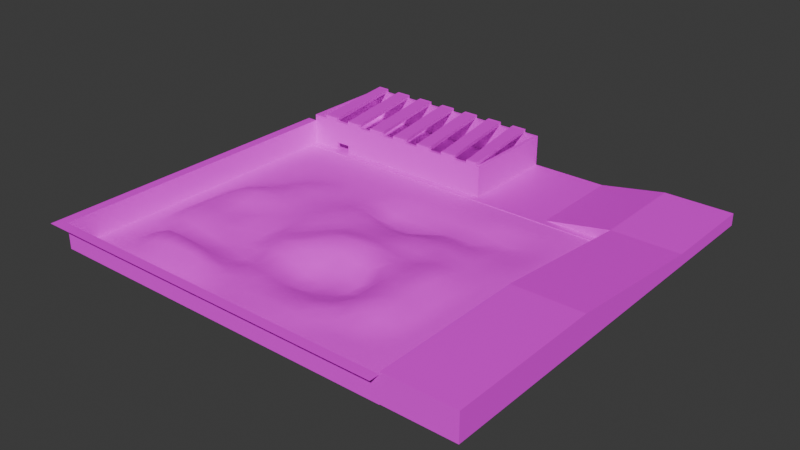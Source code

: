 # Source: test.blend  (saved by Blender 4.0.36; exported with 4.5.12 LTS)
import bpy
from mathutils import Matrix  # noqa: F401  (used for matrix-valued properties, if any)

bpy.ops.wm.read_factory_settings(use_empty=True)
scene = bpy.context.scene
scene.name = 'Scene'

# ---- collections
col_collection = bpy.data.collections.new('Collection'); scene.collection.children.link(col_collection)

# ---- images (referenced by path relative to the original .blend; pixels are not part of the script)
import os
ASSET_DIR = os.environ.get("B2B_ASSET_DIR", "")  # directory of the original .blend (textures are referenced by path, not embedded)
HERE = os.path.dirname(os.path.abspath(__file__))  # packed textures are extracted next to this script under _unpacked/

def load_image(name, relpath, width, height, colorspace="sRGB"):
    """Load a texture the original file referenced (path relative to the .blend, or extracted next to this script)."""
    p = next((c for c in (os.path.join(HERE, relpath), os.path.join(ASSET_DIR, relpath)) if relpath and os.path.exists(c)), "")
    if p:
        img = bpy.data.images.load(p, check_existing=True)
        img.name = name
    else:  # same state as the original file: an image datablock whose file is absent (Cycles renders it pink)
        img = bpy.data.images.new(name, width, height)
        img.source = "FILE"
        img.filepath = "//" + (relpath or name)
    img.colorspace_settings.name = colorspace
    return img
img_grass_1_basecolor_1k_png = load_image('grass_1_basecolor-1K.png', 'grass_1_basecolor-1K.png', 1024, 1024, 'sRGB')
img_bricks074_1k_png_color_png = load_image('Bricks074_1K-PNG_Color.png', 'Bricks074_1K-PNG_Color.png', 1024, 1024, 'sRGB')
img_concrete020_1k_png_color_png = load_image('Concrete020_1K-PNG_Color.png', 'Concrete020_1K-PNG_Color.png', 1024, 1024, 'sRGB')

# ---- materials (node trees are filled in below, after node groups)
mat_grass = bpy.data.materials.new('grass')
mat_grass.use_transparent_shadow = False
mat_brick = bpy.data.materials.new('brick')
mat_brick.use_transparent_shadow = False
mat_concrete = bpy.data.materials.new('concrete')
mat_concrete.use_transparent_shadow = False

# ---- material node trees
mat_grass.use_nodes = True; mat_grass.node_tree.nodes.clear()
_N = mat_grass.node_tree.nodes; _L = mat_grass.node_tree.links
n0 = _N.new('ShaderNodeOutputMaterial'); n0.name = 'Material Output'; n0.location = (300, 300)
n1 = _N.new('ShaderNodeTexImage'); n1.name = 'Image Texture'; n1.location = (-267, 281)
n1.image = img_grass_1_basecolor_1k_png
n2 = _N.new('ShaderNodeBsdfPrincipled'); n2.name = 'Principled BSDF'; n2.location = (10, 300)
n2.inputs[2].default_value = 1.0
n2.inputs[3].default_value = 1.45
_L.new(n2.outputs[0], n0.inputs[0])
_L.new(n1.outputs[0], n2.inputs[0])
n0.is_active_output = True
mat_brick.use_nodes = True; mat_brick.node_tree.nodes.clear()
_N = mat_brick.node_tree.nodes; _L = mat_brick.node_tree.links
n0 = _N.new('ShaderNodeBsdfPrincipled'); n0.name = 'Principled BSDF'; n0.location = (10, 300)
n0.inputs[2].default_value = 1.0
n0.inputs[3].default_value = 1.45
n1 = _N.new('ShaderNodeOutputMaterial'); n1.name = 'Material Output'; n1.location = (300, 300)
n2 = _N.new('ShaderNodeTexImage'); n2.name = 'Image Texture'; n2.location = (-280, 251)
n2.image = img_bricks074_1k_png_color_png
_L.new(n0.outputs[0], n1.inputs[0])
_L.new(n2.outputs[0], n0.inputs[0])
n1.is_active_output = True
mat_concrete.use_nodes = True; mat_concrete.node_tree.nodes.clear()
_N = mat_concrete.node_tree.nodes; _L = mat_concrete.node_tree.links
n0 = _N.new('ShaderNodeBsdfPrincipled'); n0.name = 'Principled BSDF'; n0.location = (10, 300)
n0.inputs[3].default_value = 1.45
n1 = _N.new('ShaderNodeOutputMaterial'); n1.name = 'Material Output'; n1.location = (300, 300)
n2 = _N.new('ShaderNodeTexImage'); n2.name = 'Image Texture.001'; n2.location = (-264, 211)
n2.image = img_concrete020_1k_png_color_png
_L.new(n0.outputs[0], n1.inputs[0])
_L.new(n2.outputs[0], n0.inputs[0])
n1.is_active_output = True

# ---- world
world_world = bpy.data.worlds.new('World'); scene.world = world_world
world_world.use_nodes = True; world_world.node_tree.nodes.clear()
_N = world_world.node_tree.nodes; _L = world_world.node_tree.links
n0 = _N.new('ShaderNodeOutputWorld'); n0.name = 'World Output'; n0.location = (300, 300)
n1 = _N.new('ShaderNodeBackground'); n1.name = 'Background'; n1.location = (10, 300)
n1.inputs[0].default_value = (0.05088, 0.05088, 0.05088, 1.0)
_L.new(n1.outputs[0], n0.inputs[0])
n0.is_active_output = True
world_world.color = (0.05088, 0.05088, 0.05088)
world_world.use_sun_shadow = False
world_world.sun_shadow_jitter_overblur = 0.0

# ---- meshes
me_plane = bpy.data.meshes.new('Plane')
me_plane.from_pydata([(-4.545, 45.45, 0.0), (-13.64, 36.36, 0.0), (-13.64, 27.27, 0.0), (-13.66, 18.24, 1.128), (-13.74, 9.219, 2.864), (-13.76, -0.08492, 2.247), (-13.75, -9.055, 2.226), (-13.73, -18.21, 1.979), (-13.57, -27.41, 4.38), (-13.64, -36.36, 0.4963), (-13.64, -45.45, 0.0), (-13.64, 45.45, 0.0), (-22.73, 36.36, 0.0), (-22.73, 27.27, 0.0), (-22.73, 18.18, 0.0), (-22.78, 9.106, 0.6586), (-22.85, -0.06769, 1.877), (-22.95, -9.024, 2.32), (-22.9, -18.23, 1.512), (-22.73, -27.27, 0.1024), (-22.73, -36.36, 0.0), (-22.73, 45.45, 0.0), (-31.82, 36.36, 0.0), (-31.82, -18.18, 0.0), (-31.82, -27.27, 0.0), (-31.82, 45.45, 0.0), (-31.82, -4.545, 0.0), (-31.82, 4.545, 0.0), (-31.82, 13.64, 0.0), (-31.82, 22.73, 0.0), (-31.82, 40.91, 0.0), (-22.73, -40.91, 0.0), (-22.73, -31.82, 0.1889), (-22.77, -22.75, 0.3717), (-22.99, -13.63, 2.276), (-22.87, -4.531, 2.163), (-22.83, 4.511, 1.468), (-22.74, 13.64, 0.1075), (-22.73, 22.73, 0.0), (-22.73, 31.82, 0.0), (-22.73, 40.91, 0.0), (-13.64, -40.91, 0.0), (-13.6, -31.9, 3.361), (-13.65, -22.76, 0.8124), (-13.76, -13.64, 2.796), (-13.73, -4.553, 1.805), (-13.77, 4.527, 3.536), (-13.69, 13.78, 1.719), (-13.64, 22.74, 0.3156), (-13.64, 31.82, 0.0), (-13.64, 40.91, 0.0), (-4.545, -40.91, 0.01477), (-4.539, -31.82, 4.279), (-4.545, -22.73, 0.1056), (-4.575, -13.64, 0.6322), (-4.607, -4.524, 1.141), (-4.572, 4.559, 0.7607), (-4.559, 13.66, 1.042), (-4.564, 22.75, 1.472), (-4.545, 31.82, 0.001091), (-4.545, 40.91, 0.0), (4.545, -40.91, 0.0), (4.543, -31.81, 3.39), (4.559, -22.65, -0.5526), (4.682, -13.46, -1.398), (4.55, -4.519, 0.5974), (4.471, 4.607, 1.826), (4.519, 13.67, 1.175), (4.545, 22.73, 0.05574), (4.545, 31.82, 0.0), (4.545, 40.91, 0.0), (13.64, -40.91, 0.0), (13.64, -31.82, 0.06071), (13.66, -22.76, 1.045), (13.63, -13.63, 1.13), (13.64, -4.545, 2.206), (13.64, 4.546, 0.9791), (13.56, 13.73, 1.952), (13.6, 22.71, -0.1118), (13.64, 31.82, 0.0), (13.64, 40.91, 0.0), (22.73, -40.91, 0.0), (22.73, -31.82, 0.4317), (22.73, -22.74, -0.2619), (22.56, -13.18, -2.501), (22.71, -4.454, 1.893), (22.73, 4.545, 2.535), (22.73, 13.64, 0.9835), (22.72, 22.53, -2.889), (22.73, 31.82, -0.6486), (22.73, 40.91, 0.0), (31.82, -40.91, 0.0), (31.82, -31.82, 1.019), (31.85, -22.75, -0.175), (31.98, -13.23, -2.33), (31.73, -4.086, 0.5032), (31.82, 13.64, 1.33), (32.04, 22.57, -2.684), (31.89, 31.91, -1.084), (-4.545, -36.36, 0.508), (-4.532, -27.28, 4.235), (-4.555, -18.18, 0.3088), (-4.563, -9.092, 0.5115), (-4.634, 0.03634, 1.169), (-4.551, 9.097, 1.201), (-4.567, 18.21, 1.431), (-4.551, 27.28, 0.4679), (-4.545, 36.36, 0.0), (4.545, 45.45, 0.0), (4.544, -36.36, 0.8125), (4.544, -27.25, 1.671), (4.627, -17.8, -1.825), (4.587, -9.098, -0.09706), (4.52, 0.02559, 1.24), (4.48, 9.155, 1.237), (4.531, 18.2, 0.7829), (4.545, 27.27, 0.0), (4.545, 36.36, 0.0), (13.64, 45.45, 0.0), (13.64, -36.36, 0.02502), (13.64, -27.27, 0.2161), (13.63, -18.18, 0.01709), (13.64, -9.091, 2.681), (13.64, -9.537e-07, 1.824), (13.61, 9.128, 1.359), (13.57, 18.28, 1.458), (13.63, 27.26, -0.2136), (13.64, 36.36, 0.0), (22.73, 45.45, 0.0), (22.73, -45.45, 0.0), (22.73, -36.36, 0.0), (22.73, -27.27, 0.9561), (22.69, -18.16, -1.989), (22.61, -8.663, -0.8765), (22.75, -0.0952, 3.814), (22.73, 9.091, 1.486), (22.72, 18.07, -1.044), (22.73, 27.25, -2.409), (22.73, 36.36, 0.0), (31.82, -45.45, 0.0), (31.82, -36.36, 0.0), (31.82, -27.27, 0.7994), (31.96, -18.2, -2.071), (31.94, -0.2082, 3.56), (32.09, 27.38, -2.307), (31.82, 36.36, -0.00303), (-27.27, -40.91, 0.0), (-27.27, -31.82, 0.0), (-27.27, -22.73, 0.0), (-27.29, -13.64, 0.129), (-27.28, -4.545, 0.05455), (-27.28, 4.545, 0.04744), (-27.27, 13.64, 0.0), (-27.27, 22.73, 0.0), (-27.27, 31.82, 0.0), (-27.27, 40.91, 0.0), (-18.18, -40.91, 0.0), (-18.17, -31.86, 1.757), (-18.26, -22.77, 0.8615), (-18.57, -13.63, 3.596), (-18.42, -4.539, 3.557), (-18.39, 4.472, 3.787), (-18.21, 13.69, 0.6058), (-18.18, 22.73, 0.0), (-18.18, 31.82, 0.0), (-18.18, 40.91, 0.0), (-9.091, -40.91, 0.01492), (-9.073, -31.85, 3.931), (-9.087, -22.73, 0.4454), (-9.116, -13.64, 1.91), (-9.12, -4.537, 1.192), (-9.114, 4.562, 1.547), (-9.136, 13.75, 1.757), (-9.111, 22.76, 1.331), (-9.091, 31.82, 0.0), (-9.091, 40.91, 0.0), (-9.537e-07, -40.91, 0.0), (0.008414, -31.81, 4.476), (0.0001202, -22.73, 0.009159), (0.1414, -13.54, -0.9099), (0.00722, -4.428, -1.019), (-0.05013, 4.583, 0.5244), (-0.01364, 13.65, 1.112), (-0.005846, 22.73, 0.5516), (4.768e-07, 31.82, 0.0), (9.537e-07, 40.91, 0.0), (9.091, -40.91, 0.0), (9.086, -31.82, 1.198), (9.099, -22.72, 0.01707), (9.106, -13.54, 0.8605), (9.091, -4.545, 1.769), (9.063, 4.573, 1.242), (9.026, 13.71, 1.471), (9.084, 22.74, 0.2492), (9.091, 31.82, 0.0), (9.091, 40.91, 0.0), (18.18, -40.91, 0.0), (18.18, -31.82, 0.08335), (18.18, -22.73, 0.6809), (18.13, -13.57, -0.3973), (18.18, -4.549, 2.778), (18.18, 4.545, 2.031), (18.16, 13.66, 1.288), (18.08, 22.5, -2.65), (18.18, 31.82, -0.09341), (18.18, 40.91, 0.0), (27.27, -40.91, 0.0), (27.27, -31.82, 0.7992), (27.3, -22.77, -0.2801), (27.34, -13.21, -2.839), (27.31, -4.188, 1.712), (27.28, 4.539, 2.824), (27.27, 13.64, 0.9676), (27.38, 22.5, -3.15), (27.32, 31.89, -1.051), (27.27, 40.91, 0.0), (27.27, 36.36, -0.0004182), (27.33, 27.25, -2.2), (27.32, 18.07, -0.7998), (27.27, 9.091, 1.362), (27.35, -0.202, 4.046), (27.32, -8.512, -1.461), (27.35, -18.2, -3.025), (27.27, -27.27, 0.7028), (27.27, -36.36, 0.0), (27.27, -45.45, 0.0), (18.18, 36.36, 0.0), (18.14, 27.19, -2.163), (18.14, 18.16, 0.3493), (18.18, 9.091, 1.191), (18.18, -0.01167, 2.903), (18.18, -9.069, 1.727), (18.14, -18.19, -0.6346), (18.18, -27.27, 1.07), (18.18, -36.36, 0.0), (18.18, -45.45, 0.0), (9.091, 36.36, 0.0), (9.091, 27.27, 0.0), (9.052, 18.23, 1.261), (9.022, 9.168, 1.894), (9.091, -9.537e-07, 0.8842), (9.091, -9.091, 1.96), (9.096, -17.96, -1.398), (9.088, -27.27, 0.3206), (9.089, -36.37, 0.4936), (7.153e-07, 36.36, 0.0), (-0.001844, 27.27, 0.1927), (-0.007677, 18.19, 0.579), (-0.02186, 9.11, 0.9881), (-0.03535, 0.08347, -0.09795), (0.09374, -9.089, -1.013), (0.01093, -18.14, 0.07805), (0.01398, -27.25, 3.419), (3.049e-06, -36.36, 0.597), (-9.537e-07, -45.45, 0.0), (-9.091, 36.36, 0.0), (-9.094, 27.28, 0.2255), (-9.131, 18.26, 2.017), (-9.128, 9.177, 2.014), (-9.117, 0.001903, 0.5382), (-9.104, -9.092, 1.515), (-9.099, -18.18, 1.195), (-9.055, -27.33, 4.527), (-9.091, -36.36, 0.8386), (-18.18, 36.36, 0.0), (-18.18, 27.27, 0.0), (-18.18, 18.19, 0.07724), (-18.3, 9.148, 2.259), (-18.41, -0.1309, 3.698), (-18.52, -8.998, 3.531), (-18.46, -18.25, 2.509), (-18.16, -27.37, 2.364), (-18.18, -36.36, 0.1751), (-27.27, 36.36, 0.0), (-27.27, 27.27, 0.0), (-27.27, 18.18, 0.0), (-27.28, 9.093, 0.03403), (-27.27, -0.001952, 0.03576), (-27.28, -9.087, 0.1113), (-27.28, -18.18, 0.05387), (-27.27, -27.27, 0.0), (-27.27, -36.36, 0.0), (27.27, 45.45, 0.0), (18.18, 45.45, 0.0), (9.091, 45.45, 0.0), (9.537e-07, 45.45, 0.0), (-9.091, 45.45, 0.0), (-18.18, 45.45, 0.0), (-27.27, 45.45, 0.0), (-31.82, 27.27, 0.0), (-31.82, 18.18, 0.0), (-31.82, 9.091, 0.0), (-31.82, -9.537e-07, 0.0), (-31.82, -9.091, 0.0), (-31.82, -36.36, 0.0), (-31.82, -40.91, 0.0), (-31.82, -31.82, 0.0), (-31.82, -22.73, 0.0), (-31.82, -13.64, 0.0), (-31.82, 31.82, 0.0), (-22.73, -45.45, 0.0), (-4.545, -45.45, 0.0), (4.545, -45.45, 0.0), (13.64, -45.45, 0.0), (9.091, -45.45, 0.0), (-9.091, -45.45, 0.0), (-18.18, -45.45, 0.0), (-27.27, -45.45, 0.0), (-31.82, -45.45, 0.0), (59.09, 45.45, 0.0), (50.0, 36.36, -0.4517), (49.97, 27.24, -1.639), (50.0, 18.18, 0.11), (50.0, 9.088, 2.174), (50.07, -0.05834, 3.636), (50.18, -9.197, 3.028), (50.19, -18.24, 3.164), (50.01, -27.28, 0.1097), (50.0, -36.36, 0.0), (50.0, -45.45, 0.0), (50.0, 45.45, 0.0), (40.91, 36.36, 0.0), (40.9, 27.13, -2.071), (40.91, 18.18, 1.08), (40.91, 9.091, 1.306), (40.9, -0.2813, 2.636), (40.65, -9.014, -0.2616), (41.02, -18.18, -0.7786), (40.91, -27.27, 1.479), (40.91, -36.36, 0.0), (40.91, 45.45, 0.0), (31.83, 4.524, 2.803), (31.82, 40.91, 0.0), (40.91, -40.91, 0.0), (40.91, -31.82, 0.1872), (40.91, -22.74, 1.088), (41.07, -13.55, -1.227), (40.46, -4.844, 2.393), (40.91, 4.516, 1.175), (40.91, 13.64, 1.826), (40.89, 22.61, -0.1221), (40.9, 31.79, -0.7326), (40.91, 40.91, 0.0), (50.0, -40.91, 0.0), (50.0, -31.82, 0.0), (50.2, -22.8, 2.304), (50.04, -13.7, 2.463), (50.14, -4.604, 3.557), (49.98, 4.488, 3.111), (50.0, 13.64, 1.324), (49.97, 22.7, -0.584), (50.0, 31.82, -1.789), (50.0, 40.91, 0.0), (59.09, -40.91, 0.0), (59.09, -31.82, 0.0), (59.09, -22.73, 0.0), (59.1, -13.64, 0.1204), (59.11, -4.551, 0.107), (59.09, 4.545, 0.01603), (59.09, 13.64, 0.0), (59.09, 22.73, -1.181), (59.09, 31.82, -1.201), (59.09, 40.91, 0.0), (68.18, -40.91, 0.0), (68.18, -31.82, 0.0), (68.18, -22.73, 0.0), (68.18, -13.64, 0.0), (68.18, -4.545, 0.0), (68.18, 4.545, 0.0), (68.18, 13.64, 0.0), (68.18, 22.73, 0.0), (68.18, 31.82, 0.0), (68.18, 40.91, 0.0), (59.09, -36.36, 0.0), (59.09, -27.27, 0.0), (59.09, -18.18, 0.02815), (59.11, -9.1, 0.1417), (59.09, -0.0003628, 0.03146), (59.09, 9.091, 0.0), (59.09, 18.18, -0.3345), (59.09, 27.27, -1.604), (59.09, 36.36, -0.05147), (68.18, 45.45, 0.0), (68.18, -36.36, 0.0), (68.18, -27.27, 0.0), (68.18, -18.18, 0.0), (68.18, -9.091, 0.0), (68.18, -9.537e-07, 0.0), (68.18, 9.091, 0.0), (68.18, 18.18, 0.0), (68.18, 27.27, 0.0), (68.18, 36.36, 0.0), (36.36, -40.91, 0.0), (36.36, -31.82, 0.8563), (36.37, -22.73, -0.09087), (36.48, -13.33, -2.442), (36.05, -4.321, 0.2284), (36.37, 4.54, 1.722), (36.36, 13.64, 2.081), (36.52, 22.69, -0.5514), (36.39, 31.84, -0.9577), (36.36, 40.91, 0.0), (45.45, -40.91, 0.0), (45.45, -31.82, 0.0), (45.47, -22.77, 1.515), (45.17, -13.67, 3.115), (45.2, -4.628, 2.328), (45.35, 4.47, 1.716), (45.45, 13.64, 2.164), (45.38, 22.63, -0.9293), (45.44, 31.79, -0.8075), (45.45, 40.91, 0.0), (54.55, -40.91, 0.0), (54.55, -31.82, 0.0), (54.63, -22.76, 1.444), (54.76, -13.73, 3.107), (54.84, -4.657, 3.108), (54.58, 4.521, 1.948), (54.55, 13.64, 0.003781), (54.55, 22.73, -0.4715), (54.55, 31.82, -2.081), (54.55, 40.91, 0.0), (63.64, -40.91, 0.0), (63.64, -31.82, 0.0), (63.64, -22.73, 0.0), (63.64, -13.64, 0.0), (63.64, -4.545, 0.0), (63.64, 4.545, 0.0), (63.64, 13.64, 0.0), (63.64, 22.73, -0.1069), (63.64, 31.82, -0.06097), (63.64, 40.91, 0.0), (72.73, -40.91, 0.0), (72.73, -31.82, 0.0), (72.73, -22.73, 0.0), (72.73, -13.64, 0.0), (72.73, -4.545, 0.0), (72.73, 4.545, 0.0), (72.73, 13.64, 0.0), (72.73, 22.73, 0.0), (72.73, 31.82, 0.0), (72.73, 40.91, 0.0), (72.73, 36.36, 0.0), (72.73, 27.27, 0.0), (72.73, 18.18, 0.0), (72.73, 9.091, 0.0), (72.73, -9.537e-07, 0.0), (72.73, -9.091, 0.0), (72.73, -18.18, 0.0), (72.73, -27.27, 0.0), (72.73, -36.36, 0.0), (63.64, 36.36, 0.0), (63.64, 27.27, -0.2646), (63.64, 18.18, 0.0), (63.64, 9.091, 0.0), (63.64, -9.537e-07, 0.0), (63.64, -9.091, 0.0), (63.64, -18.18, 0.0), (63.64, -27.27, 0.0), (63.64, -36.36, 0.0), (63.64, -45.45, 0.0), (54.55, 36.36, -0.3036), (54.54, 27.27, -1.38), (54.55, 18.18, -0.2036), (54.55, 9.091, 0.5286), (54.74, -0.0597, 2.927), (54.87, -9.264, 3.037), (54.66, -18.21, 2.748), (54.55, -27.27, 0.02396), (54.55, -36.36, 0.0), (45.45, 36.36, -0.08108), (45.38, 27.16, -2.199), (45.45, 18.18, 1.274), (45.45, 9.087, 1.206), (45.31, -0.06004, 2.033), (45.12, -9.159, 3.132), (45.46, -18.24, 2.302), (45.45, -27.27, 0.233), (45.45, -36.36, 0.0), (36.36, 36.36, -0.0001682), (36.6, 27.28, -2.336), (36.36, 18.18, 0.5578), (36.36, 9.091, 1.646), (36.47, -0.2072, 3.345), (36.28, -8.536, -2.348), (36.48, -18.21, -1.022), (36.36, -27.27, 1.25), (36.36, -36.36, 0.0), (63.64, 45.45, 0.0), (31.86, 18.12, 0.005597), (31.82, 9.091, 2.015), (31.89, -8.47, -1.372), (40.91, -45.45, 0.0), (59.09, -45.45, 0.0), (68.18, -45.45, 0.0), (72.73, -45.45, 0.0), (54.55, -45.45, 0.0), (45.45, -45.45, 0.0), (36.36, -45.45, 0.0), (72.73, 45.45, 0.0), (54.55, 45.45, 0.0), (45.45, 45.45, 0.0), (36.36, 45.45, 0.0), (31.82, 45.45, 0.0)], [], [(76, 201, 229, 124), (201, 86, 135, 229), (132, 222, 209, 84), (83, 208, 222, 132), (75, 200, 230, 123), (79, 204, 226, 127), (204, 89, 138, 226), (126, 227, 204, 79), (78, 203, 227, 126), (203, 88, 137, 227), (125, 228, 203, 78), (77, 202, 228, 125), (202, 87, 136, 228), (124, 229, 202, 77), (127, 226, 205, 80), (209, 94, 491, 221), (84, 209, 221, 133), (133, 221, 210, 85), (210, 95, 143, 220), (85, 210, 220, 134), (134, 220, 211, 86), (211, 331, 490, 219), (86, 211, 219, 135), (135, 219, 212, 87), (307, 300, 31, 146), (281, 20, 32, 147), (280, 19, 33, 148), (279, 18, 34, 149), (278, 17, 35, 150), (277, 16, 36, 151), (276, 15, 37, 152), (275, 14, 38, 153), (274, 13, 39, 154), (273, 12, 40, 155), (306, 10, 41, 156), (272, 9, 42, 157), (271, 8, 43, 158), (270, 7, 44, 159), (269, 6, 45, 160), (268, 5, 46, 161), (267, 4, 47, 162), (266, 3, 48, 163), (265, 2, 49, 164), (264, 1, 50, 165), (305, 301, 51, 166), (263, 99, 52, 167), (262, 100, 53, 168), (261, 101, 54, 169), (260, 102, 55, 170), (259, 103, 56, 171), (258, 104, 57, 172), (257, 105, 58, 173), (256, 106, 59, 174), (255, 107, 60, 175), (254, 302, 61, 176), (253, 109, 62, 177), (252, 110, 63, 178), (251, 111, 64, 179), (250, 112, 65, 180), (249, 113, 66, 181), (248, 114, 67, 182), (247, 115, 68, 183), (246, 116, 69, 184), (245, 117, 70, 185), (304, 303, 71, 186), (244, 119, 72, 187), (243, 120, 73, 188), (242, 121, 74, 189), (241, 122, 75, 190), (240, 123, 76, 191), (239, 124, 77, 192), (238, 125, 78, 193), (237, 126, 79, 194), (236, 127, 80, 195), (235, 129, 81, 196), (234, 130, 82, 197), (233, 131, 83, 198), (232, 132, 84, 199), (231, 133, 85, 200), (230, 134, 86, 201), (229, 135, 87, 202), (228, 136, 88, 203), (227, 137, 89, 204), (226, 138, 90, 205), (225, 139, 91, 206), (224, 140, 92, 207), (223, 141, 93, 208), (222, 142, 94, 209), (221, 491, 95, 210), (220, 143, 331, 211), (219, 490, 96, 212), (218, 489, 97, 213), (217, 144, 98, 214), (216, 145, 332, 215), (212, 96, 489, 218), (87, 212, 218, 136), (136, 218, 213, 88), (213, 97, 144, 217), (88, 213, 217, 137), (137, 217, 214, 89), (214, 98, 145, 216), (89, 214, 216, 138), (138, 216, 215, 90), (123, 230, 201, 76), (129, 225, 206, 81), (206, 91, 140, 224), (81, 206, 224, 130), (130, 224, 207, 82), (207, 92, 141, 223), (82, 207, 223, 131), (131, 223, 208, 83), (208, 93, 142, 222), (200, 85, 134, 230), (122, 231, 200, 75), (74, 199, 231, 122), (199, 84, 133, 231), (121, 232, 199, 74), (73, 198, 232, 121), (198, 83, 132, 232), (120, 233, 198, 73), (72, 197, 233, 120), (197, 82, 131, 233), (119, 234, 197, 72), (71, 196, 234, 119), (196, 81, 130, 234), (303, 235, 196, 71), (117, 236, 195, 70), (69, 194, 236, 117), (194, 79, 127, 236), (116, 237, 194, 69), (68, 193, 237, 116), (193, 78, 126, 237), (115, 238, 193, 68), (67, 192, 238, 115), (192, 77, 125, 238), (114, 239, 192, 67), (66, 191, 239, 114), (191, 76, 124, 239), (113, 240, 191, 66), (65, 190, 240, 113), (190, 75, 123, 240), (112, 241, 190, 65), (64, 189, 241, 112), (189, 74, 122, 241), (111, 242, 189, 64), (63, 188, 242, 111), (188, 73, 121, 242), (110, 243, 188, 63), (62, 187, 243, 110), (187, 72, 120, 243), (109, 244, 187, 62), (61, 186, 244, 109), (186, 71, 119, 244), (302, 304, 186, 61), (107, 245, 185, 60), (59, 184, 245, 107), (184, 69, 117, 245), (106, 246, 184, 59), (58, 183, 246, 106), (183, 68, 116, 246), (105, 247, 183, 58), (57, 182, 247, 105), (182, 67, 115, 247), (104, 248, 182, 57), (56, 181, 248, 104), (181, 66, 114, 248), (103, 249, 181, 56), (55, 180, 249, 103), (180, 65, 113, 249), (102, 250, 180, 55), (54, 179, 250, 102), (179, 64, 112, 250), (101, 251, 179, 54), (53, 178, 251, 101), (178, 63, 111, 251), (100, 252, 178, 53), (52, 177, 252, 100), (177, 62, 110, 252), (99, 253, 177, 52), (51, 176, 253, 99), (176, 61, 109, 253), (301, 254, 176, 51), (1, 255, 175, 50), (49, 174, 255, 1), (174, 59, 107, 255), (2, 256, 174, 49), (48, 173, 256, 2), (173, 58, 106, 256), (3, 257, 173, 48), (47, 172, 257, 3), (172, 57, 105, 257), (4, 258, 172, 47), (46, 171, 258, 4), (171, 56, 104, 258), (5, 259, 171, 46), (45, 170, 259, 5), (170, 55, 103, 259), (6, 260, 170, 45), (44, 169, 260, 6), (169, 54, 102, 260), (7, 261, 169, 44), (43, 168, 261, 7), (168, 53, 101, 261), (8, 262, 168, 43), (42, 167, 262, 8), (167, 52, 100, 262), (9, 263, 167, 42), (41, 166, 263, 9), (166, 51, 99, 263), (10, 305, 166, 41), (12, 264, 165, 40), (39, 164, 264, 12), (164, 49, 1, 264), (13, 265, 164, 39), (38, 163, 265, 13), (163, 48, 2, 265), (14, 266, 163, 38), (37, 162, 266, 14), (162, 47, 3, 266), (15, 267, 162, 37), (36, 161, 267, 15), (161, 46, 4, 267), (16, 268, 161, 36), (35, 160, 268, 16), (160, 45, 5, 268), (17, 269, 160, 35), (34, 159, 269, 17), (159, 44, 6, 269), (18, 270, 159, 34), (33, 158, 270, 18), (158, 43, 7, 270), (19, 271, 158, 33), (32, 157, 271, 19), (157, 42, 8, 271), (20, 272, 157, 32), (31, 156, 272, 20), (156, 41, 9, 272), (300, 306, 156, 31), (22, 273, 155, 30), (299, 154, 273, 22), (154, 39, 12, 273), (289, 274, 154, 299), (29, 153, 274, 289), (153, 38, 13, 274), (290, 275, 153, 29), (28, 152, 275, 290), (152, 37, 14, 275), (291, 276, 152, 28), (27, 151, 276, 291), (151, 36, 15, 276), (292, 277, 151, 27), (26, 150, 277, 292), (150, 35, 16, 277), (293, 278, 150, 26), (298, 149, 278, 293), (149, 34, 17, 278), (23, 279, 149, 298), (297, 148, 279, 23), (148, 33, 18, 279), (24, 280, 148, 297), (296, 147, 280, 24), (147, 32, 19, 280), (294, 281, 147, 296), (295, 146, 281, 294), (146, 31, 20, 281), (308, 307, 146, 295), (90, 215, 282, 128), (215, 332, 503, 282), (80, 205, 283, 118), (205, 90, 128, 283), (70, 195, 284, 108), (195, 80, 118, 284), (60, 185, 285, 0), (185, 70, 108, 285), (50, 175, 286, 11), (175, 60, 0, 286), (40, 165, 287, 21), (165, 50, 11, 287), (30, 155, 288, 25), (155, 40, 21, 288), (498, 492, 333, 392), (487, 329, 334, 393), (486, 328, 335, 394), (485, 327, 336, 395), (484, 326, 337, 396), (483, 325, 338, 397), (482, 324, 339, 398), (481, 323, 340, 399), (480, 322, 341, 400), (479, 321, 342, 401), (497, 319, 343, 402), (478, 318, 344, 403), (477, 317, 345, 404), (476, 316, 346, 405), (475, 315, 347, 406), (474, 314, 348, 407), (473, 313, 349, 408), (472, 312, 350, 409), (471, 311, 351, 410), (470, 310, 352, 411), (496, 493, 353, 412), (469, 373, 354, 413), (468, 374, 355, 414), (467, 375, 356, 415), (466, 376, 357, 416), (465, 377, 358, 417), (464, 378, 359, 418), (463, 379, 360, 419), (462, 380, 361, 420), (461, 381, 362, 421), (460, 494, 363, 422), (459, 383, 364, 423), (458, 384, 365, 424), (457, 385, 366, 425), (456, 386, 367, 426), (455, 387, 368, 427), (454, 388, 369, 428), (453, 389, 370, 429), (452, 390, 371, 430), (451, 391, 372, 431), (391, 442, 441, 372), (371, 440, 442, 391), (390, 443, 440, 371), (370, 439, 443, 390), (389, 444, 439, 370), (369, 438, 444, 389), (388, 445, 438, 369), (368, 437, 445, 388), (387, 446, 437, 368), (367, 436, 446, 387), (386, 447, 436, 367), (366, 435, 447, 386), (385, 448, 435, 366), (365, 434, 448, 385), (384, 449, 434, 365), (364, 433, 449, 384), (383, 450, 433, 364), (363, 432, 450, 383), (494, 495, 432, 363), (381, 451, 431, 362), (361, 430, 451, 381), (430, 371, 391, 451), (380, 452, 430, 361), (360, 429, 452, 380), (429, 370, 390, 452), (379, 453, 429, 360), (359, 428, 453, 379), (428, 369, 389, 453), (378, 454, 428, 359), (358, 427, 454, 378), (427, 368, 388, 454), (377, 455, 427, 358), (357, 426, 455, 377), (426, 367, 387, 455), (376, 456, 426, 357), (356, 425, 456, 376), (425, 366, 386, 456), (375, 457, 425, 356), (355, 424, 457, 375), (424, 365, 385, 457), (374, 458, 424, 355), (354, 423, 458, 374), (423, 364, 384, 458), (373, 459, 423, 354), (353, 422, 459, 373), (422, 363, 383, 459), (493, 460, 422, 353), (310, 461, 421, 352), (351, 420, 461, 310), (420, 361, 381, 461), (311, 462, 420, 351), (350, 419, 462, 311), (419, 360, 380, 462), (312, 463, 419, 350), (349, 418, 463, 312), (418, 359, 379, 463), (313, 464, 418, 349), (348, 417, 464, 313), (417, 358, 378, 464), (314, 465, 417, 348), (347, 416, 465, 314), (416, 357, 377, 465), (315, 466, 416, 347), (346, 415, 466, 315), (415, 356, 376, 466), (316, 467, 415, 346), (345, 414, 467, 316), (414, 355, 375, 467), (317, 468, 414, 345), (344, 413, 468, 317), (413, 354, 374, 468), (318, 469, 413, 344), (343, 412, 469, 318), (412, 353, 373, 469), (319, 496, 412, 343), (321, 470, 411, 342), (341, 410, 470, 321), (410, 351, 310, 470), (322, 471, 410, 341), (340, 409, 471, 322), (409, 350, 311, 471), (323, 472, 409, 340), (339, 408, 472, 323), (408, 349, 312, 472), (324, 473, 408, 339), (338, 407, 473, 324), (407, 348, 313, 473), (325, 474, 407, 338), (337, 406, 474, 325), (406, 347, 314, 474), (326, 475, 406, 337), (336, 405, 475, 326), (405, 346, 315, 475), (327, 476, 405, 336), (335, 404, 476, 327), (404, 345, 316, 476), (328, 477, 404, 335), (334, 403, 477, 328), (403, 344, 317, 477), (329, 478, 403, 334), (333, 402, 478, 329), (402, 343, 318, 478), (492, 497, 402, 333), (145, 479, 401, 332), (98, 400, 479, 145), (400, 341, 321, 479), (144, 480, 400, 98), (97, 399, 480, 144), (399, 340, 322, 480), (489, 481, 399, 97), (96, 398, 481, 489), (398, 339, 323, 481), (490, 482, 398, 96), (331, 397, 482, 490), (397, 338, 324, 482), (143, 483, 397, 331), (95, 396, 483, 143), (396, 337, 325, 483), (491, 484, 396, 95), (94, 395, 484, 491), (395, 336, 326, 484), (142, 485, 395, 94), (93, 394, 485, 142), (394, 335, 327, 485), (141, 486, 394, 93), (92, 393, 486, 141), (393, 334, 328, 486), (140, 487, 393, 92), (91, 392, 487, 140), (392, 333, 329, 487), (139, 498, 392, 91), (372, 441, 499, 382), (362, 431, 488, 309), (431, 372, 382, 488), (352, 421, 500, 320), (421, 362, 309, 500), (342, 411, 501, 330), (411, 352, 320, 501), (332, 401, 502, 503), (401, 342, 330, 502)])
me_plane.polygons.foreach_set('use_smooth', [True] * 460)
_uv = me_plane.uv_layers.new(name='UVMap')
_uv.uv.foreach_set('vector', [1.828, 0.9425, 2.27, 0.9425, 2.27, 1.385, 1.828, 1.385, 2.27, 0.9425, 2.713, 0.9425, 2.713, 1.385, 2.27, 1.385, 2.713, -1.27, 3.155, -1.27, 3.155, -0.8275, 2.713, -0.8275, 2.713, -1.713, 3.155, -1.713, 3.155, -1.27, 2.713, -1.27, 1.828, 0.0575, 2.27, 0.0575, 2.27, 0.5, 1.828, 0.5, 1.828, 3.598, 2.27, 3.598, 2.27, 4.04, 1.828, 4.04, 2.27, 3.598, 2.713, 3.598, 2.713, 4.04, 2.27, 4.04, 1.828, 3.155, 2.27, 3.155, 2.27, 3.598, 1.828, 3.598, 1.828, 2.713, 2.27, 2.713, 2.27, 3.155, 1.828, 3.155, 2.27, 2.713, 2.713, 2.713, 2.713, 3.155, 2.27, 3.155, 1.828, 2.27, 2.27, 2.27, 2.27, 2.713, 1.828, 2.713, 1.828, 1.828, 2.27, 1.828, 2.27, 2.27, 1.828, 2.27, 2.27, 1.828, 2.713, 1.828, 2.713, 2.27, 2.27, 2.27, 1.828, 1.385, 2.27, 1.385, 2.27, 1.828, 1.828, 1.828, 1.828, 4.04, 2.27, 4.04, 2.27, 4.483, 1.828, 4.483, 3.155, -0.8275, 3.598, -0.8275, 3.598, -0.385, 3.155, -0.385, 2.713, -0.8275, 3.155, -0.8275, 3.155, -0.385, 2.713, -0.385, 2.713, -0.385, 3.155, -0.385, 3.155, 0.0575, 2.713, 0.0575, 3.155, 0.0575, 3.598, 0.0575, 3.598, 0.5, 3.155, 0.5, 2.713, 0.0575, 3.155, 0.0575, 3.155, 0.5, 2.713, 0.5, 2.713, 0.5, 3.155, 0.5, 3.155, 0.9425, 2.713, 0.9425, 3.155, 0.9425, 3.598, 0.9425, 3.598, 1.385, 3.155, 1.385, 2.713, 0.9425, 3.155, 0.9425, 3.155, 1.385, 2.713, 1.385, 2.713, 1.385, 3.155, 1.385, 3.155, 1.828, 2.713, 1.828, -2.155, -3.925, -1.713, -3.925, -1.713, -3.483, -2.155, -3.483, -2.155, -3.04, -1.713, -3.04, -1.713, -2.598, -2.155, -2.598, -2.155, -2.155, -1.713, -2.155, -1.713, -1.713, -2.155, -1.713, -2.155, -1.27, -1.713, -1.27, -1.713, -0.8275, -2.155, -0.8275, -2.155, -0.385, -1.713, -0.385, -1.713, 0.0575, -2.155, 0.0575, -2.155, 0.5, -1.713, 0.5, -1.713, 0.9425, -2.155, 0.9425, -2.155, 1.385, -1.713, 1.385, -1.713, 1.828, -2.155, 1.828, -2.155, 2.27, -1.713, 2.27, -1.713, 2.713, -2.155, 2.713, -2.155, 3.155, -1.713, 3.155, -1.713, 3.598, -2.155, 3.598, -2.155, 4.04, -1.713, 4.04, -1.713, 4.483, -2.155, 4.483, -1.27, -3.925, -0.8275, -3.925, -0.8275, -3.483, -1.27, -3.483, -1.27, -3.04, -0.8275, -3.04, -0.8275, -2.598, -1.27, -2.598, -1.27, -2.155, -0.8275, -2.155, -0.8275, -1.713, -1.27, -1.713, -1.27, -1.27, -0.8275, -1.27, -0.8275, -0.8275, -1.27, -0.8275, -1.27, -0.385, -0.8275, -0.385, -0.8275, 0.0575, -1.27, 0.0575, -1.27, 0.5, -0.8275, 0.5, -0.8275, 0.9425, -1.27, 0.9425, -1.27, 1.385, -0.8275, 1.385, -0.8275, 1.828, -1.27, 1.828, -1.27, 2.27, -0.8275, 2.27, -0.8275, 2.713, -1.27, 2.713, -1.27, 3.155, -0.8275, 3.155, -0.8275, 3.598, -1.27, 3.598, -1.27, 4.04, -0.8275, 4.04, -0.8275, 4.483, -1.27, 4.483, -0.385, -3.925, 0.0575, -3.925, 0.0575, -3.483, -0.385, -3.483, -0.385, -3.04, 0.0575, -3.04, 0.0575, -2.598, -0.385, -2.598, -0.385, -2.155, 0.0575, -2.155, 0.0575, -1.713, -0.385, -1.713, -0.385, -1.27, 0.0575, -1.27, 0.0575, -0.8275, -0.385, -0.8275, -0.385, -0.385, 0.0575, -0.385, 0.0575, 0.0575, -0.385, 0.0575, -0.385, 0.5, 0.0575, 0.5, 0.0575, 0.9425, -0.385, 0.9425, -0.385, 1.385, 0.0575, 1.385, 0.0575, 1.828, -0.385, 1.828, -0.385, 2.27, 0.0575, 2.27, 0.0575, 2.713, -0.385, 2.713, -0.385, 3.155, 0.0575, 3.155, 0.0575, 3.598, -0.385, 3.598, -0.385, 4.04, 0.0575, 4.04, 0.0575, 4.483, -0.385, 4.483, 0.5, -3.925, 0.9425, -3.925, 0.9425, -3.483, 0.5, -3.483, 0.5, -3.04, 0.9425, -3.04, 0.9425, -2.598, 0.5, -2.598, 0.5, -2.155, 0.9425, -2.155, 0.9425, -1.713, 0.5, -1.713, 0.5, -1.27, 0.9425, -1.27, 0.9425, -0.8275, 0.5, -0.8275, 0.5, -0.385, 0.9425, -0.385, 0.9425, 0.0575, 0.5, 0.0575, 0.5, 0.5, 0.9425, 0.5, 0.9425, 0.9425, 0.5, 0.9425, 0.5, 1.385, 0.9425, 1.385, 0.9425, 1.828, 0.5, 1.828, 0.5, 2.27, 0.9425, 2.27, 0.9425, 2.713, 0.5, 2.713, 0.5, 3.155, 0.9425, 3.155, 0.9425, 3.598, 0.5, 3.598, 0.5, 4.04, 0.9425, 4.04, 0.9425, 4.483, 0.5, 4.483, 1.385, -3.925, 1.828, -3.925, 1.828, -3.483, 1.385, -3.483, 1.385, -3.04, 1.828, -3.04, 1.828, -2.598, 1.385, -2.598, 1.385, -2.155, 1.828, -2.155, 1.828, -1.713, 1.385, -1.713, 1.385, -1.27, 1.828, -1.27, 1.828, -0.8275, 1.385, -0.8275, 1.385, -0.385, 1.828, -0.385, 1.828, 0.0575, 1.385, 0.0575, 1.385, 0.5, 1.828, 0.5, 1.828, 0.9425, 1.385, 0.9425, 1.385, 1.385, 1.828, 1.385, 1.828, 1.828, 1.385, 1.828, 1.385, 2.27, 1.828, 2.27, 1.828, 2.713, 1.385, 2.713, 1.385, 3.155, 1.828, 3.155, 1.828, 3.598, 1.385, 3.598, 1.385, 4.04, 1.828, 4.04, 1.828, 4.483, 1.385, 4.483, 2.27, -3.925, 2.713, -3.925, 2.713, -3.483, 2.27, -3.483, 2.27, -3.04, 2.713, -3.04, 2.713, -2.598, 2.27, -2.598, 2.27, -2.155, 2.713, -2.155, 2.713, -1.713, 2.27, -1.713, 2.27, -1.27, 2.713, -1.27, 2.713, -0.8275, 2.27, -0.8275, 2.27, -0.385, 2.713, -0.385, 2.713, 0.0575, 2.27, 0.0575, 2.27, 0.5, 2.713, 0.5, 2.713, 0.9425, 2.27, 0.9425, 2.27, 1.385, 2.713, 1.385, 2.713, 1.828, 2.27, 1.828, 2.27, 2.27, 2.713, 2.27, 2.713, 2.713, 2.27, 2.713, 2.27, 3.155, 2.713, 3.155, 2.713, 3.598, 2.27, 3.598, 2.27, 4.04, 2.713, 4.04, 2.713, 4.483, 2.27, 4.483, 3.155, -3.925, 3.598, -3.925, 3.598, -3.483, 3.155, -3.483, 3.155, -3.04, 3.598, -3.04, 3.598, -2.598, 3.155, -2.598, 3.155, -2.155, 3.598, -2.155, 3.598, -1.713, 3.155, -1.713, 3.155, -1.27, 3.598, -1.27, 3.598, -0.8275, 3.155, -0.8275, 3.155, -0.385, 3.598, -0.385, 3.598, 0.0575, 3.155, 0.0575, 3.155, 0.5, 3.598, 0.5, 3.598, 0.9425, 3.155, 0.9425, 3.155, 1.385, 3.598, 1.385, 3.598, 1.828, 3.155, 1.828, 3.155, 2.27, 3.598, 2.27, 3.598, 2.713, 3.155, 2.713, 3.155, 3.155, 3.598, 3.155, 3.598, 3.598, 3.155, 3.598, 3.155, 4.04, 3.598, 4.04, 3.598, 4.483, 3.155, 4.483, 3.155, 1.828, 3.598, 1.828, 3.598, 2.27, 3.155, 2.27, 2.713, 1.828, 3.155, 1.828, 3.155, 2.27, 2.713, 2.27, 2.713, 2.27, 3.155, 2.27, 3.155, 2.713, 2.713, 2.713, 3.155, 2.713, 3.598, 2.713, 3.598, 3.155, 3.155, 3.155, 2.713, 2.713, 3.155, 2.713, 3.155, 3.155, 2.713, 3.155, 2.713, 3.155, 3.155, 3.155, 3.155, 3.598, 2.713, 3.598, 3.155, 3.598, 3.598, 3.598, 3.598, 4.04, 3.155, 4.04, 2.713, 3.598, 3.155, 3.598, 3.155, 4.04, 2.713, 4.04, 2.713, 4.04, 3.155, 4.04, 3.155, 4.483, 2.713, 4.483, 1.828, 0.5, 2.27, 0.5, 2.27, 0.9425, 1.828, 0.9425, 2.713, -3.925, 3.155, -3.925, 3.155, -3.483, 2.713, -3.483, 3.155, -3.483, 3.598, -3.483, 3.598, -3.04, 3.155, -3.04, 2.713, -3.483, 3.155, -3.483, 3.155, -3.04, 2.713, -3.04, 2.713, -3.04, 3.155, -3.04, 3.155, -2.598, 2.713, -2.598, 3.155, -2.598, 3.598, -2.598, 3.598, -2.155, 3.155, -2.155, 2.713, -2.598, 3.155, -2.598, 3.155, -2.155, 2.713, -2.155, 2.713, -2.155, 3.155, -2.155, 3.155, -1.713, 2.713, -1.713, 3.155, -1.713, 3.598, -1.713, 3.598, -1.27, 3.155, -1.27, 2.27, 0.0575, 2.713, 0.0575, 2.713, 0.5, 2.27, 0.5, 1.828, -0.385, 2.27, -0.385, 2.27, 0.0575, 1.828, 0.0575, 1.828, -0.8275, 2.27, -0.8275, 2.27, -0.385, 1.828, -0.385, 2.27, -0.8275, 2.713, -0.8275, 2.713, -0.385, 2.27, -0.385, 1.828, -1.27, 2.27, -1.27, 2.27, -0.8275, 1.828, -0.8275, 1.828, -1.713, 2.27, -1.713, 2.27, -1.27, 1.828, -1.27, 2.27, -1.713, 2.713, -1.713, 2.713, -1.27, 2.27, -1.27, 1.828, -2.155, 2.27, -2.155, 2.27, -1.713, 1.828, -1.713, 1.828, -2.598, 2.27, -2.598, 2.27, -2.155, 1.828, -2.155, 2.27, -2.598, 2.713, -2.598, 2.713, -2.155, 2.27, -2.155, 1.828, -3.04, 2.27, -3.04, 2.27, -2.598, 1.828, -2.598, 1.828, -3.483, 2.27, -3.483, 2.27, -3.04, 1.828, -3.04, 2.27, -3.483, 2.713, -3.483, 2.713, -3.04, 2.27, -3.04, 1.828, -3.925, 2.27, -3.925, 2.27, -3.483, 1.828, -3.483, 0.9425, 4.04, 1.385, 4.04, 1.385, 4.483, 0.9425, 4.483, 0.9425, 3.598, 1.385, 3.598, 1.385, 4.04, 0.9425, 4.04, 1.385, 3.598, 1.828, 3.598, 1.828, 4.04, 1.385, 4.04, 0.9425, 3.155, 1.385, 3.155, 1.385, 3.598, 0.9425, 3.598, 0.9425, 2.713, 1.385, 2.713, 1.385, 3.155, 0.9425, 3.155, 1.385, 2.713, 1.828, 2.713, 1.828, 3.155, 1.385, 3.155, 0.9425, 2.27, 1.385, 2.27, 1.385, 2.713, 0.9425, 2.713, 0.9425, 1.828, 1.385, 1.828, 1.385, 2.27, 0.9425, 2.27, 1.385, 1.828, 1.828, 1.828, 1.828, 2.27, 1.385, 2.27, 0.9425, 1.385, 1.385, 1.385, 1.385, 1.828, 0.9425, 1.828, 0.9425, 0.9425, 1.385, 0.9425, 1.385, 1.385, 0.9425, 1.385, 1.385, 0.9425, 1.828, 0.9425, 1.828, 1.385, 1.385, 1.385, 0.9425, 0.5, 1.385, 0.5, 1.385, 0.9425, 0.9425, 0.9425, 0.9425, 0.0575, 1.385, 0.0575, 1.385, 0.5, 0.9425, 0.5, 1.385, 0.0575, 1.828, 0.0575, 1.828, 0.5, 1.385, 0.5, 0.9425, -0.385, 1.385, -0.385, 1.385, 0.0575, 0.9425, 0.0575, 0.9425, -0.8275, 1.385, -0.8275, 1.385, -0.385, 0.9425, -0.385, 1.385, -0.8275, 1.828, -0.8275, 1.828, -0.385, 1.385, -0.385, 0.9425, -1.27, 1.385, -1.27, 1.385, -0.8275, 0.9425, -0.8275, 0.9425, -1.713, 1.385, -1.713, 1.385, -1.27, 0.9425, -1.27, 1.385, -1.713, 1.828, -1.713, 1.828, -1.27, 1.385, -1.27, 0.9425, -2.155, 1.385, -2.155, 1.385, -1.713, 0.9425, -1.713, 0.9425, -2.598, 1.385, -2.598, 1.385, -2.155, 0.9425, -2.155, 1.385, -2.598, 1.828, -2.598, 1.828, -2.155, 1.385, -2.155, 0.9425, -3.04, 1.385, -3.04, 1.385, -2.598, 0.9425, -2.598, 0.9425, -3.483, 1.385, -3.483, 1.385, -3.04, 0.9425, -3.04, 1.385, -3.483, 1.828, -3.483, 1.828, -3.04, 1.385, -3.04, 0.9425, -3.925, 1.385, -3.925, 1.385, -3.483, 0.9425, -3.483, 0.0575, 4.04, 0.5, 4.04, 0.5, 4.483, 0.0575, 4.483, 0.0575, 3.598, 0.5, 3.598, 0.5, 4.04, 0.0575, 4.04, 0.5, 3.598, 0.9425, 3.598, 0.9425, 4.04, 0.5, 4.04, 0.0575, 3.155, 0.5, 3.155, 0.5, 3.598, 0.0575, 3.598, 0.0575, 2.713, 0.5, 2.713, 0.5, 3.155, 0.0575, 3.155, 0.5, 2.713, 0.9425, 2.713, 0.9425, 3.155, 0.5, 3.155, 0.0575, 2.27, 0.5, 2.27, 0.5, 2.713, 0.0575, 2.713, 0.0575, 1.828, 0.5, 1.828, 0.5, 2.27, 0.0575, 2.27, 0.5, 1.828, 0.9425, 1.828, 0.9425, 2.27, 0.5, 2.27, 0.0575, 1.385, 0.5, 1.385, 0.5, 1.828, 0.0575, 1.828, 0.0575, 0.9425, 0.5, 0.9425, 0.5, 1.385, 0.0575, 1.385, 0.5, 0.9425, 0.9425, 0.9425, 0.9425, 1.385, 0.5, 1.385, 0.0575, 0.5, 0.5, 0.5, 0.5, 0.9425, 0.0575, 0.9425, 0.0575, 0.0575, 0.5, 0.0575, 0.5, 0.5, 0.0575, 0.5, 0.5, 0.0575, 0.9425, 0.0575, 0.9425, 0.5, 0.5, 0.5, 0.0575, -0.385, 0.5, -0.385, 0.5, 0.0575, 0.0575, 0.0575, 0.0575, -0.8275, 0.5, -0.8275, 0.5, -0.385, 0.0575, -0.385, 0.5, -0.8275, 0.9425, -0.8275, 0.9425, -0.385, 0.5, -0.385, 0.0575, -1.27, 0.5, -1.27, 0.5, -0.8275, 0.0575, -0.8275, 0.0575, -1.713, 0.5, -1.713, 0.5, -1.27, 0.0575, -1.27, 0.5, -1.713, 0.9425, -1.713, 0.9425, -1.27, 0.5, -1.27, 0.0575, -2.155, 0.5, -2.155, 0.5, -1.713, 0.0575, -1.713, 0.0575, -2.598, 0.5, -2.598, 0.5, -2.155, 0.0575, -2.155, 0.5, -2.598, 0.9425, -2.598, 0.9425, -2.155, 0.5, -2.155, 0.0575, -3.04, 0.5, -3.04, 0.5, -2.598, 0.0575, -2.598, 0.0575, -3.483, 0.5, -3.483, 0.5, -3.04, 0.0575, -3.04, 0.5, -3.483, 0.9425, -3.483, 0.9425, -3.04, 0.5, -3.04, 0.0575, -3.925, 0.5, -3.925, 0.5, -3.483, 0.0575, -3.483, -0.8275, 4.04, -0.385, 4.04, -0.385, 4.483, -0.8275, 4.483, -0.8275, 3.598, -0.385, 3.598, -0.385, 4.04, -0.8275, 4.04, -0.385, 3.598, 0.0575, 3.598, 0.0575, 4.04, -0.385, 4.04, -0.8275, 3.155, -0.385, 3.155, -0.385, 3.598, -0.8275, 3.598, -0.8275, 2.713, -0.385, 2.713, -0.385, 3.155, -0.8275, 3.155, -0.385, 2.713, 0.0575, 2.713, 0.0575, 3.155, -0.385, 3.155, -0.8275, 2.27, -0.385, 2.27, -0.385, 2.713, -0.8275, 2.713, -0.8275, 1.828, -0.385, 1.828, -0.385, 2.27, -0.8275, 2.27, -0.385, 1.828, 0.0575, 1.828, 0.0575, 2.27, -0.385, 2.27, -0.8275, 1.385, -0.385, 1.385, -0.385, 1.828, -0.8275, 1.828, -0.8275, 0.9425, -0.385, 0.9425, -0.385, 1.385, -0.8275, 1.385, -0.385, 0.9425, 0.0575, 0.9425, 0.0575, 1.385, -0.385, 1.385, -0.8275, 0.5, -0.385, 0.5, -0.385, 0.9425, -0.8275, 0.9425, -0.8275, 0.0575, -0.385, 0.0575, -0.385, 0.5, -0.8275, 0.5, -0.385, 0.0575, 0.0575, 0.0575, 0.0575, 0.5, -0.385, 0.5, -0.8275, -0.385, -0.385, -0.385, -0.385, 0.0575, -0.8275, 0.0575, -0.8275, -0.8275, -0.385, -0.8275, -0.385, -0.385, -0.8275, -0.385, -0.385, -0.8275, 0.0575, -0.8275, 0.0575, -0.385, -0.385, -0.385, -0.8275, -1.27, -0.385, -1.27, -0.385, -0.8275, -0.8275, -0.8275, -0.8275, -1.713, -0.385, -1.713, -0.385, -1.27, -0.8275, -1.27, -0.385, -1.713, 0.0575, -1.713, 0.0575, -1.27, -0.385, -1.27, -0.8275, -2.155, -0.385, -2.155, -0.385, -1.713, -0.8275, -1.713, -0.8275, -2.598, -0.385, -2.598, -0.385, -2.155, -0.8275, -2.155, -0.385, -2.598, 0.0575, -2.598, 0.0575, -2.155, -0.385, -2.155, -0.8275, -3.04, -0.385, -3.04, -0.385, -2.598, -0.8275, -2.598, -0.8275, -3.483, -0.385, -3.483, -0.385, -3.04, -0.8275, -3.04, -0.385, -3.483, 0.0575, -3.483, 0.0575, -3.04, -0.385, -3.04, -0.8275, -3.925, -0.385, -3.925, -0.385, -3.483, -0.8275, -3.483, -1.713, 4.04, -1.27, 4.04, -1.27, 4.483, -1.713, 4.483, -1.713, 3.598, -1.27, 3.598, -1.27, 4.04, -1.713, 4.04, -1.27, 3.598, -0.8275, 3.598, -0.8275, 4.04, -1.27, 4.04, -1.713, 3.155, -1.27, 3.155, -1.27, 3.598, -1.713, 3.598, -1.713, 2.713, -1.27, 2.713, -1.27, 3.155, -1.713, 3.155, -1.27, 2.713, -0.8275, 2.713, -0.8275, 3.155, -1.27, 3.155, -1.713, 2.27, -1.27, 2.27, -1.27, 2.713, -1.713, 2.713, -1.713, 1.828, -1.27, 1.828, -1.27, 2.27, -1.713, 2.27, -1.27, 1.828, -0.8275, 1.828, -0.8275, 2.27, -1.27, 2.27, -1.713, 1.385, -1.27, 1.385, -1.27, 1.828, -1.713, 1.828, -1.713, 0.9425, -1.27, 0.9425, -1.27, 1.385, -1.713, 1.385, -1.27, 0.9425, -0.8275, 0.9425, -0.8275, 1.385, -1.27, 1.385, -1.713, 0.5, -1.27, 0.5, -1.27, 0.9425, -1.713, 0.9425, -1.713, 0.0575, -1.27, 0.0575, -1.27, 0.5, -1.713, 0.5, -1.27, 0.0575, -0.8275, 0.0575, -0.8275, 0.5, -1.27, 0.5, -1.713, -0.385, -1.27, -0.385, -1.27, 0.0575, -1.713, 0.0575, -1.713, -0.8275, -1.27, -0.8275, -1.27, -0.385, -1.713, -0.385, -1.27, -0.8275, -0.8275, -0.8275, -0.8275, -0.385, -1.27, -0.385, -1.713, -1.27, -1.27, -1.27, -1.27, -0.8275, -1.713, -0.8275, -1.713, -1.713, -1.27, -1.713, -1.27, -1.27, -1.713, -1.27, -1.27, -1.713, -0.8275, -1.713, -0.8275, -1.27, -1.27, -1.27, -1.713, -2.155, -1.27, -2.155, -1.27, -1.713, -1.713, -1.713, -1.713, -2.598, -1.27, -2.598, -1.27, -2.155, -1.713, -2.155, -1.27, -2.598, -0.8275, -2.598, -0.8275, -2.155, -1.27, -2.155, -1.713, -3.04, -1.27, -3.04, -1.27, -2.598, -1.713, -2.598, -1.713, -3.483, -1.27, -3.483, -1.27, -3.04, -1.713, -3.04, -1.27, -3.483, -0.8275, -3.483, -0.8275, -3.04, -1.27, -3.04, -1.713, -3.925, -1.27, -3.925, -1.27, -3.483, -1.713, -3.483, -2.598, 4.04, -2.155, 4.04, -2.155, 4.483, -2.598, 4.483, -2.598, 3.598, -2.155, 3.598, -2.155, 4.04, -2.598, 4.04, -2.155, 3.598, -1.713, 3.598, -1.713, 4.04, -2.155, 4.04, -2.598, 3.155, -2.155, 3.155, -2.155, 3.598, -2.598, 3.598, -2.598, 2.713, -2.155, 2.713, -2.155, 3.155, -2.598, 3.155, -2.155, 2.713, -1.713, 2.713, -1.713, 3.155, -2.155, 3.155, -2.598, 2.27, -2.155, 2.27, -2.155, 2.713, -2.598, 2.713, -2.598, 1.828, -2.155, 1.828, -2.155, 2.27, -2.598, 2.27, -2.155, 1.828, -1.713, 1.828, -1.713, 2.27, -2.155, 2.27, -2.598, 1.385, -2.155, 1.385, -2.155, 1.828, -2.598, 1.828, -2.598, 0.9425, -2.155, 0.9425, -2.155, 1.385, -2.598, 1.385, -2.155, 0.9425, -1.713, 0.9425, -1.713, 1.385, -2.155, 1.385, -2.598, 0.5, -2.155, 0.5, -2.155, 0.9425, -2.598, 0.9425, -2.598, 0.0575, -2.155, 0.0575, -2.155, 0.5, -2.598, 0.5, -2.155, 0.0575, -1.713, 0.0575, -1.713, 0.5, -2.155, 0.5, -2.598, -0.385, -2.155, -0.385, -2.155, 0.0575, -2.598, 0.0575, -2.598, -0.8275, -2.155, -0.8275, -2.155, -0.385, -2.598, -0.385, -2.155, -0.8275, -1.713, -0.8275, -1.713, -0.385, -2.155, -0.385, -2.598, -1.27, -2.155, -1.27, -2.155, -0.8275, -2.598, -0.8275, -2.598, -1.713, -2.155, -1.713, -2.155, -1.27, -2.598, -1.27, -2.155, -1.713, -1.713, -1.713, -1.713, -1.27, -2.155, -1.27, -2.598, -2.155, -2.155, -2.155, -2.155, -1.713, -2.598, -1.713, -2.598, -2.598, -2.155, -2.598, -2.155, -2.155, -2.598, -2.155, -2.155, -2.598, -1.713, -2.598, -1.713, -2.155, -2.155, -2.155, -2.598, -3.04, -2.155, -3.04, -2.155, -2.598, -2.598, -2.598, -2.598, -3.483, -2.155, -3.483, -2.155, -3.04, -2.598, -3.04, -2.155, -3.483, -1.713, -3.483, -1.713, -3.04, -2.155, -3.04, -2.598, -3.925, -2.155, -3.925, -2.155, -3.483, -2.598, -3.483, 2.713, 4.483, 3.155, 4.483, 3.155, 4.925, 2.713, 4.925, 3.155, 4.483, 3.598, 4.483, 3.598, 4.925, 3.155, 4.925, 1.828, 4.483, 2.27, 4.483, 2.27, 4.925, 1.828, 4.925, 2.27, 4.483, 2.713, 4.483, 2.713, 4.925, 2.27, 4.925, 0.9425, 4.483, 1.385, 4.483, 1.385, 4.925, 0.9425, 4.925, 1.385, 4.483, 1.828, 4.483, 1.828, 4.925, 1.385, 4.925, 0.0575, 4.483, 0.5, 4.483, 0.5, 4.925, 0.0575, 4.925, 0.5, 4.483, 0.9425, 4.483, 0.9425, 4.925, 0.5, 4.925, -0.8275, 4.483, -0.385, 4.483, -0.385, 4.925, -0.8275, 4.925, -0.385, 4.483, 0.0575, 4.483, 0.0575, 4.925, -0.385, 4.925, -1.713, 4.483, -1.27, 4.483, -1.27, 4.925, -1.713, 4.925, -1.27, 4.483, -0.8275, 4.483, -0.8275, 4.925, -1.27, 4.925, -2.598, 4.483, -2.155, 4.483, -2.155, 4.925, -2.598, 4.925, -2.155, 4.483, -1.713, 4.483, -1.713, 4.925, -2.155, 4.925, -2.155, -3.925, -1.713, -3.925, -1.713, -3.483, -2.155, -3.483, -2.155, -3.04, -1.713, -3.04, -1.713, -2.598, -2.155, -2.598, -2.155, -2.155, -1.713, -2.155, -1.713, -1.713, -2.155, -1.713, -2.155, -1.27, -1.713, -1.27, -1.713, -0.8275, -2.155, -0.8275, -2.155, -0.385, -1.713, -0.385, -1.713, 0.0575, -2.155, 0.0575, -2.155, 0.5, -1.713, 0.5, -1.713, 0.9425, -2.155, 0.9425, -2.155, 1.385, -1.713, 1.385, -1.713, 1.828, -2.155, 1.828, -2.155, 2.27, -1.713, 2.27, -1.713, 2.713, -2.155, 2.713, -2.155, 3.155, -1.713, 3.155, -1.713, 3.598, -2.155, 3.598, -2.155, 4.04, -1.713, 4.04, -1.713, 4.483, -2.155, 4.483, -1.27, -3.925, -0.8275, -3.925, -0.8275, -3.483, -1.27, -3.483, -1.27, -3.04, -0.8275, -3.04, -0.8275, -2.598, -1.27, -2.598, -1.27, -2.155, -0.8275, -2.155, -0.8275, -1.713, -1.27, -1.713, -1.27, -1.27, -0.8275, -1.27, -0.8275, -0.8275, -1.27, -0.8275, -1.27, -0.385, -0.8275, -0.385, -0.8275, 0.0575, -1.27, 0.0575, -1.27, 0.5, -0.8275, 0.5, -0.8275, 0.9425, -1.27, 0.9425, -1.27, 1.385, -0.8275, 1.385, -0.8275, 1.828, -1.27, 1.828, -1.27, 2.27, -0.8275, 2.27, -0.8275, 2.713, -1.27, 2.713, -1.27, 3.155, -0.8275, 3.155, -0.8275, 3.598, -1.27, 3.598, -1.27, 4.04, -0.8275, 4.04, -0.8275, 4.483, -1.27, 4.483, -0.385, -3.925, 0.0575, -3.925, 0.0575, -3.483, -0.385, -3.483, -0.385, -3.04, 0.0575, -3.04, 0.0575, -2.598, -0.385, -2.598, -0.385, -2.155, 0.0575, -2.155, 0.0575, -1.713, -0.385, -1.713, -0.385, -1.27, 0.0575, -1.27, 0.0575, -0.8275, -0.385, -0.8275, -0.385, -0.385, 0.0575, -0.385, 0.0575, 0.0575, -0.385, 0.0575, -0.385, 0.5, 0.0575, 0.5, 0.0575, 0.9425, -0.385, 0.9425, -0.385, 1.385, 0.0575, 1.385, 0.0575, 1.828, -0.385, 1.828, -0.385, 2.27, 0.0575, 2.27, 0.0575, 2.713, -0.385, 2.713, -0.385, 3.155, 0.0575, 3.155, 0.0575, 3.598, -0.385, 3.598, -0.385, 4.04, 0.0575, 4.04, 0.0575, 4.483, -0.385, 4.483, 0.5, -3.925, 0.9425, -3.925, 0.9425, -3.483, 0.5, -3.483, 0.5, -3.04, 0.9425, -3.04, 0.9425, -2.598, 0.5, -2.598, 0.5, -2.155, 0.9425, -2.155, 0.9425, -1.713, 0.5, -1.713, 0.5, -1.27, 0.9425, -1.27, 0.9425, -0.8275, 0.5, -0.8275, 0.5, -0.385, 0.9425, -0.385, 0.9425, 0.0575, 0.5, 0.0575, 0.5, 0.5, 0.9425, 0.5, 0.9425, 0.9425, 0.5, 0.9425, 0.5, 1.385, 0.9425, 1.385, 0.9425, 1.828, 0.5, 1.828, 0.5, 2.27, 0.9425, 2.27, 0.9425, 2.713, 0.5, 2.713, 0.5, 3.155, 0.9425, 3.155, 0.9425, 3.598, 0.5, 3.598, 0.5, 4.04, 0.9425, 4.04, 0.9425, 4.483, 0.5, 4.483, 0.9425, 4.04, 1.385, 4.04, 1.385, 4.483, 0.9425, 4.483, 0.9425, 3.598, 1.385, 3.598, 1.385, 4.04, 0.9425, 4.04, 0.9425, 3.155, 1.385, 3.155, 1.385, 3.598, 0.9425, 3.598, 0.9425, 2.713, 1.385, 2.713, 1.385, 3.155, 0.9425, 3.155, 0.9425, 2.27, 1.385, 2.27, 1.385, 2.713, 0.9425, 2.713, 0.9425, 1.828, 1.385, 1.828, 1.385, 2.27, 0.9425, 2.27, 0.9425, 1.385, 1.385, 1.385, 1.385, 1.828, 0.9425, 1.828, 0.9425, 0.9425, 1.385, 0.9425, 1.385, 1.385, 0.9425, 1.385, 0.9425, 0.5, 1.385, 0.5, 1.385, 0.9425, 0.9425, 0.9425, 0.9425, 0.0575, 1.385, 0.0575, 1.385, 0.5, 0.9425, 0.5, 0.9425, -0.385, 1.385, -0.385, 1.385, 0.0575, 0.9425, 0.0575, 0.9425, -0.8275, 1.385, -0.8275, 1.385, -0.385, 0.9425, -0.385, 0.9425, -1.27, 1.385, -1.27, 1.385, -0.8275, 0.9425, -0.8275, 0.9425, -1.713, 1.385, -1.713, 1.385, -1.27, 0.9425, -1.27, 0.9425, -2.155, 1.385, -2.155, 1.385, -1.713, 0.9425, -1.713, 0.9425, -2.598, 1.385, -2.598, 1.385, -2.155, 0.9425, -2.155, 0.9425, -3.04, 1.385, -3.04, 1.385, -2.598, 0.9425, -2.598, 0.9425, -3.483, 1.385, -3.483, 1.385, -3.04, 0.9425, -3.04, 0.9425, -3.925, 1.385, -3.925, 1.385, -3.483, 0.9425, -3.483, 0.0575, 4.04, 0.5, 4.04, 0.5, 4.483, 0.0575, 4.483, 0.0575, 3.598, 0.5, 3.598, 0.5, 4.04, 0.0575, 4.04, 0.5, 3.598, 0.9425, 3.598, 0.9425, 4.04, 0.5, 4.04, 0.0575, 3.155, 0.5, 3.155, 0.5, 3.598, 0.0575, 3.598, 0.0575, 2.713, 0.5, 2.713, 0.5, 3.155, 0.0575, 3.155, 0.5, 2.713, 0.9425, 2.713, 0.9425, 3.155, 0.5, 3.155, 0.0575, 2.27, 0.5, 2.27, 0.5, 2.713, 0.0575, 2.713, 0.0575, 1.828, 0.5, 1.828, 0.5, 2.27, 0.0575, 2.27, 0.5, 1.828, 0.9425, 1.828, 0.9425, 2.27, 0.5, 2.27, 0.0575, 1.385, 0.5, 1.385, 0.5, 1.828, 0.0575, 1.828, 0.0575, 0.9425, 0.5, 0.9425, 0.5, 1.385, 0.0575, 1.385, 0.5, 0.9425, 0.9425, 0.9425, 0.9425, 1.385, 0.5, 1.385, 0.0575, 0.5, 0.5, 0.5, 0.5, 0.9425, 0.0575, 0.9425, 0.0575, 0.0575, 0.5, 0.0575, 0.5, 0.5, 0.0575, 0.5, 0.5, 0.0575, 0.9425, 0.0575, 0.9425, 0.5, 0.5, 0.5, 0.0575, -0.385, 0.5, -0.385, 0.5, 0.0575, 0.0575, 0.0575, 0.0575, -0.8275, 0.5, -0.8275, 0.5, -0.385, 0.0575, -0.385, 0.5, -0.8275, 0.9425, -0.8275, 0.9425, -0.385, 0.5, -0.385, 0.0575, -1.27, 0.5, -1.27, 0.5, -0.8275, 0.0575, -0.8275, 0.0575, -1.713, 0.5, -1.713, 0.5, -1.27, 0.0575, -1.27, 0.5, -1.713, 0.9425, -1.713, 0.9425, -1.27, 0.5, -1.27, 0.0575, -2.155, 0.5, -2.155, 0.5, -1.713, 0.0575, -1.713, 0.0575, -2.598, 0.5, -2.598, 0.5, -2.155, 0.0575, -2.155, 0.5, -2.598, 0.9425, -2.598, 0.9425, -2.155, 0.5, -2.155, 0.0575, -3.04, 0.5, -3.04, 0.5, -2.598, 0.0575, -2.598, 0.0575, -3.483, 0.5, -3.483, 0.5, -3.04, 0.0575, -3.04, 0.5, -3.483, 0.9425, -3.483, 0.9425, -3.04, 0.5, -3.04, 0.0575, -3.925, 0.5, -3.925, 0.5, -3.483, 0.0575, -3.483, -0.8275, 4.04, -0.385, 4.04, -0.385, 4.483, -0.8275, 4.483, -0.8275, 3.598, -0.385, 3.598, -0.385, 4.04, -0.8275, 4.04, -0.385, 3.598, 0.0575, 3.598, 0.0575, 4.04, -0.385, 4.04, -0.8275, 3.155, -0.385, 3.155, -0.385, 3.598, -0.8275, 3.598, -0.8275, 2.713, -0.385, 2.713, -0.385, 3.155, -0.8275, 3.155, -0.385, 2.713, 0.0575, 2.713, 0.0575, 3.155, -0.385, 3.155, -0.8275, 2.27, -0.385, 2.27, -0.385, 2.713, -0.8275, 2.713, -0.8275, 1.828, -0.385, 1.828, -0.385, 2.27, -0.8275, 2.27, -0.385, 1.828, 0.0575, 1.828, 0.0575, 2.27, -0.385, 2.27, -0.8275, 1.385, -0.385, 1.385, -0.385, 1.828, -0.8275, 1.828, -0.8275, 0.9425, -0.385, 0.9425, -0.385, 1.385, -0.8275, 1.385, -0.385, 0.9425, 0.0575, 0.9425, 0.0575, 1.385, -0.385, 1.385, -0.8275, 0.5, -0.385, 0.5, -0.385, 0.9425, -0.8275, 0.9425, -0.8275, 0.0575, -0.385, 0.0575, -0.385, 0.5, -0.8275, 0.5, -0.385, 0.0575, 0.0575, 0.0575, 0.0575, 0.5, -0.385, 0.5, -0.8275, -0.385, -0.385, -0.385, -0.385, 0.0575, -0.8275, 0.0575, -0.8275, -0.8275, -0.385, -0.8275, -0.385, -0.385, -0.8275, -0.385, -0.385, -0.8275, 0.0575, -0.8275, 0.0575, -0.385, -0.385, -0.385, -0.8275, -1.27, -0.385, -1.27, -0.385, -0.8275, -0.8275, -0.8275, -0.8275, -1.713, -0.385, -1.713, -0.385, -1.27, -0.8275, -1.27, -0.385, -1.713, 0.0575, -1.713, 0.0575, -1.27, -0.385, -1.27, -0.8275, -2.155, -0.385, -2.155, -0.385, -1.713, -0.8275, -1.713, -0.8275, -2.598, -0.385, -2.598, -0.385, -2.155, -0.8275, -2.155, -0.385, -2.598, 0.0575, -2.598, 0.0575, -2.155, -0.385, -2.155, -0.8275, -3.04, -0.385, -3.04, -0.385, -2.598, -0.8275, -2.598, -0.8275, -3.483, -0.385, -3.483, -0.385, -3.04, -0.8275, -3.04, -0.385, -3.483, 0.0575, -3.483, 0.0575, -3.04, -0.385, -3.04, -0.8275, -3.925, -0.385, -3.925, -0.385, -3.483, -0.8275, -3.483, -1.713, 4.04, -1.27, 4.04, -1.27, 4.483, -1.713, 4.483, -1.713, 3.598, -1.27, 3.598, -1.27, 4.04, -1.713, 4.04, -1.27, 3.598, -0.8275, 3.598, -0.8275, 4.04, -1.27, 4.04, -1.713, 3.155, -1.27, 3.155, -1.27, 3.598, -1.713, 3.598, -1.713, 2.713, -1.27, 2.713, -1.27, 3.155, -1.713, 3.155, -1.27, 2.713, -0.8275, 2.713, -0.8275, 3.155, -1.27, 3.155, -1.713, 2.27, -1.27, 2.27, -1.27, 2.713, -1.713, 2.713, -1.713, 1.828, -1.27, 1.828, -1.27, 2.27, -1.713, 2.27, -1.27, 1.828, -0.8275, 1.828, -0.8275, 2.27, -1.27, 2.27, -1.713, 1.385, -1.27, 1.385, -1.27, 1.828, -1.713, 1.828, -1.713, 0.9425, -1.27, 0.9425, -1.27, 1.385, -1.713, 1.385, -1.27, 0.9425, -0.8275, 0.9425, -0.8275, 1.385, -1.27, 1.385, -1.713, 0.5, -1.27, 0.5, -1.27, 0.9425, -1.713, 0.9425, -1.713, 0.0575, -1.27, 0.0575, -1.27, 0.5, -1.713, 0.5, -1.27, 0.0575, -0.8275, 0.0575, -0.8275, 0.5, -1.27, 0.5, -1.713, -0.385, -1.27, -0.385, -1.27, 0.0575, -1.713, 0.0575, -1.713, -0.8275, -1.27, -0.8275, -1.27, -0.385, -1.713, -0.385, -1.27, -0.8275, -0.8275, -0.8275, -0.8275, -0.385, -1.27, -0.385, -1.713, -1.27, -1.27, -1.27, -1.27, -0.8275, -1.713, -0.8275, -1.713, -1.713, -1.27, -1.713, -1.27, -1.27, -1.713, -1.27, -1.27, -1.713, -0.8275, -1.713, -0.8275, -1.27, -1.27, -1.27, -1.713, -2.155, -1.27, -2.155, -1.27, -1.713, -1.713, -1.713, -1.713, -2.598, -1.27, -2.598, -1.27, -2.155, -1.713, -2.155, -1.27, -2.598, -0.8275, -2.598, -0.8275, -2.155, -1.27, -2.155, -1.713, -3.04, -1.27, -3.04, -1.27, -2.598, -1.713, -2.598, -1.713, -3.483, -1.27, -3.483, -1.27, -3.04, -1.713, -3.04, -1.27, -3.483, -0.8275, -3.483, -0.8275, -3.04, -1.27, -3.04, -1.713, -3.925, -1.27, -3.925, -1.27, -3.483, -1.713, -3.483, -2.598, 4.04, -2.155, 4.04, -2.155, 4.483, -2.598, 4.483, -2.598, 3.598, -2.155, 3.598, -2.155, 4.04, -2.598, 4.04, -2.155, 3.598, -1.713, 3.598, -1.713, 4.04, -2.155, 4.04, -2.598, 3.155, -2.155, 3.155, -2.155, 3.598, -2.598, 3.598, -2.598, 2.713, -2.155, 2.713, -2.155, 3.155, -2.598, 3.155, -2.155, 2.713, -1.713, 2.713, -1.713, 3.155, -2.155, 3.155, -2.598, 2.27, -2.155, 2.27, -2.155, 2.713, -2.598, 2.713, -2.598, 1.828, -2.155, 1.828, -2.155, 2.27, -2.598, 2.27, -2.155, 1.828, -1.713, 1.828, -1.713, 2.27, -2.155, 2.27, -2.598, 1.385, -2.155, 1.385, -2.155, 1.828, -2.598, 1.828, -2.598, 0.9425, -2.155, 0.9425, -2.155, 1.385, -2.598, 1.385, -2.155, 0.9425, -1.713, 0.9425, -1.713, 1.385, -2.155, 1.385, -2.598, 0.5, -2.155, 0.5, -2.155, 0.9425, -2.598, 0.9425, -2.598, 0.0575, -2.155, 0.0575, -2.155, 0.5, -2.598, 0.5, -2.155, 0.0575, -1.713, 0.0575, -1.713, 0.5, -2.155, 0.5, -2.598, -0.385, -2.155, -0.385, -2.155, 0.0575, -2.598, 0.0575, -2.598, -0.8275, -2.155, -0.8275, -2.155, -0.385, -2.598, -0.385, -2.155, -0.8275, -1.713, -0.8275, -1.713, -0.385, -2.155, -0.385, -2.598, -1.27, -2.155, -1.27, -2.155, -0.8275, -2.598, -0.8275, -2.598, -1.713, -2.155, -1.713, -2.155, -1.27, -2.598, -1.27, -2.155, -1.713, -1.713, -1.713, -1.713, -1.27, -2.155, -1.27, -2.598, -2.155, -2.155, -2.155, -2.155, -1.713, -2.598, -1.713, -2.598, -2.598, -2.155, -2.598, -2.155, -2.155, -2.598, -2.155, -2.155, -2.598, -1.713, -2.598, -1.713, -2.155, -2.155, -2.155, -2.598, -3.04, -2.155, -3.04, -2.155, -2.598, -2.598, -2.598, -2.598, -3.483, -2.155, -3.483, -2.155, -3.04, -2.598, -3.04, -2.155, -3.483, -1.713, -3.483, -1.713, -3.04, -2.155, -3.04, -2.598, -3.925, -2.155, -3.925, -2.155, -3.483, -2.598, -3.483, 0.9425, 4.483, 1.385, 4.483, 1.385, 4.925, 0.9425, 4.925, 0.0575, 4.483, 0.5, 4.483, 0.5, 4.925, 0.0575, 4.925, 0.5, 4.483, 0.9425, 4.483, 0.9425, 4.925, 0.5, 4.925, -0.8275, 4.483, -0.385, 4.483, -0.385, 4.925, -0.8275, 4.925, -0.385, 4.483, 0.0575, 4.483, 0.0575, 4.925, -0.385, 4.925, -1.713, 4.483, -1.27, 4.483, -1.27, 4.925, -1.713, 4.925, -1.27, 4.483, -0.8275, 4.483, -0.8275, 4.925, -1.27, 4.925, -2.598, 4.483, -2.155, 4.483, -2.155, 4.925, -2.598, 4.925, -2.155, 4.483, -1.713, 4.483, -1.713, 4.925, -2.155, 4.925])
me_plane.materials.append(mat_grass)
me_plane.update()
me_plane_001 = bpy.data.meshes.new('Plane.001')
me_plane_001.from_pydata([(-31.82, 36.36, 0.0), (-31.82, 27.27, 0.0), (-31.82, 18.18, 0.0), (-31.82, 9.091, 0.0), (-31.82, -9.537e-07, 0.0), (-31.82, -9.091, 0.0), (-31.82, -18.18, 0.0), (-31.82, -27.27, 0.0), (-31.82, -36.36, 0.0), (-31.82, 45.45, 0.0), (-31.82, -40.91, 0.0), (-31.82, -31.82, 0.0), (-31.82, -22.73, 0.0), (-31.82, -13.64, 0.0), (-31.82, -4.545, 0.0), (-31.82, 4.545, 0.0), (-31.82, 13.64, 0.0), (-31.82, 22.73, 0.0), (-31.82, 31.82, 0.0), (-31.82, 40.91, 0.0), (-31.82, 36.36, 7.64), (-31.82, 27.27, 7.64), (-31.82, 18.18, 7.64), (-31.82, 9.091, 7.64), (-31.82, -9.537e-07, 7.64), (-31.82, -9.091, 7.64), (-31.82, -18.18, 7.64), (-31.82, -27.27, 7.64), (-31.82, -36.36, 7.64), (-31.82, 45.45, 7.64), (-31.82, -40.91, 7.64), (-31.82, -31.82, 7.64), (-31.82, -22.73, 7.64), (-31.82, -13.64, 7.64), (-31.82, -4.545, 7.64), (-31.82, 4.545, 7.64), (-31.82, 13.64, 7.64), (-31.82, 22.73, 7.64), (-31.82, 31.82, 7.64), (-31.82, 40.91, 7.64), (-34.82, 36.36, 7.64), (-34.82, -18.18, 7.64), (-34.82, -27.27, 7.64), (-34.82, -36.36, 7.64), (-34.82, -45.45, 7.64), (-34.82, 45.45, 7.64), (-34.82, -40.91, 7.64), (-34.82, -31.82, 7.64), (-34.82, 13.64, 7.64), (-34.82, 22.73, 7.64), (-34.82, 27.27, 7.64), (-34.82, 18.18, 7.64), (-34.82, 9.091, 7.64), (-34.82, -9.537e-07, 7.64), (-34.82, -9.091, 7.64), (-34.82, -22.73, 7.64), (-34.82, -13.64, 7.64), (-34.82, -4.545, 7.64), (-34.82, 4.545, 7.64), (-34.82, 31.82, 7.64), (-34.82, 40.91, 7.64), (-13.64, -45.45, 0.0), (-22.73, -45.45, 0.0), (-4.545, -45.45, 0.0), (4.545, -45.45, 0.0), (13.64, -45.45, 0.0), (22.73, -45.45, 0.0), (31.82, -45.45, 0.0), (27.27, -45.45, 0.0), (18.18, -45.45, 0.0), (9.091, -45.45, 0.0), (-9.537e-07, -45.45, 0.0), (-9.091, -45.45, 0.0), (-18.18, -45.45, 0.0), (-27.27, -45.45, 0.0), (-31.82, -45.45, 0.0), (-13.64, -45.45, 7.64), (-22.73, -45.45, 7.64), (-4.545, -45.45, 7.64), (4.545, -45.45, 7.64), (13.64, -45.45, 7.64), (22.73, -45.45, 7.64), (31.82, -45.45, 7.64), (27.27, -45.45, 7.64), (18.18, -45.45, 7.64), (9.091, -45.45, 7.64), (-9.537e-07, -45.45, 7.64), (-9.091, -45.45, 7.64), (-18.18, -45.45, 7.64), (-27.27, -45.45, 7.64), (-31.82, -45.45, 7.64), (-13.64, -48.45, 7.64), (-22.73, -48.45, 7.64), (-4.545, -48.45, 7.64), (4.545, -48.45, 7.64), (13.64, -48.45, 7.64), (22.73, -48.45, 7.64), (31.82, -48.45, 7.64), (27.27, -48.45, 7.64), (18.18, -48.45, 7.64), (9.091, -48.45, 7.64), (-9.537e-07, -48.45, 7.64), (-9.091, -48.45, 7.64), (-18.18, -48.45, 7.64), (-27.27, -48.45, 7.64), (-31.82, -48.45, 7.64), (-34.82, -48.45, 7.64), (-31.82, 47.67, 0.0), (-31.82, 47.67, 7.64), (-34.82, 47.67, 7.64), (74.85, -45.45, 0.0), (74.85, -45.45, 7.64), (74.85, -48.45, 7.64)], [], [(12, 6, 26, 32), (6, 13, 33, 26), (10, 8, 28, 30), (5, 14, 34, 25), (19, 9, 29, 39), (4, 15, 35, 24), (17, 1, 21, 37), (18, 0, 20, 38), (3, 16, 36, 23), (15, 3, 23, 35), (16, 2, 22, 36), (2, 17, 37, 22), (75, 10, 30, 90), (14, 4, 24, 34), (1, 18, 38, 21), (8, 11, 31, 28), (13, 5, 25, 33), (0, 19, 39, 20), (7, 12, 32, 27), (11, 7, 27, 31), (39, 29, 45, 60), (24, 35, 58, 53), (37, 21, 50, 49), (38, 20, 40, 59), (23, 36, 48, 52), (35, 23, 52, 58), (36, 22, 51, 48), (22, 37, 49, 51), (90, 30, 46, 44), (34, 24, 53, 57), (21, 38, 59, 50), (28, 31, 47, 43), (33, 25, 54, 56), (20, 39, 60, 40), (27, 32, 55, 42), (31, 27, 42, 47), (32, 26, 41, 55), (26, 33, 56, 41), (30, 28, 43, 46), (25, 34, 57, 54), (106, 105, 90, 44), (71, 63, 78, 86), (64, 71, 86, 79), (68, 66, 81, 83), (72, 61, 76, 87), (67, 68, 83, 82), (63, 72, 87, 78), (69, 65, 80, 84), (73, 62, 77, 88), (66, 69, 84, 81), (61, 73, 88, 76), (70, 64, 79, 85), (62, 74, 89, 77), (65, 70, 85, 80), (74, 75, 90, 89), (79, 86, 101, 94), (83, 81, 96, 98), (87, 76, 91, 102), (82, 83, 98, 97), (78, 87, 102, 93), (84, 80, 95, 99), (88, 77, 92, 103), (81, 84, 99, 96), (76, 88, 103, 91), (85, 79, 94, 100), (77, 89, 104, 92), (80, 85, 100, 95), (89, 90, 105, 104), (86, 78, 93, 101), (45, 29, 108, 109), (29, 9, 107, 108), (82, 97, 112, 111), (67, 82, 111, 110)])
me_plane_001.polygons.foreach_set('material_index', [0, 0, 0, 0, 0, 0, 0, 0, 0, 0, 0, 0, 0, 0, 0, 0, 0, 0, 0, 0, 1, 1, 1, 1, 1, 1, 1, 1, 1, 1, 1, 1, 1, 1, 1, 1, 1, 1, 1, 1, 1, 0, 0, 0, 0, 0, 0, 0, 0, 0, 0, 0, 0, 0, 0, 1, 1, 1, 1, 1, 1, 1, 1, 1, 1, 1, 1, 1, 1, 1, 0, 1, 0])
_uv = me_plane_001.uv_layers.new(name='UVMap')
_uv.uv.foreach_set('vector', [3.382, 5.492, 2.974, 5.492, 2.974, 4.806, 3.382, 4.806, 2.974, 5.492, 2.566, 5.492, 2.566, 4.806, 2.974, 4.806, 5.014, 5.492, 4.606, 5.492, 4.606, 4.806, 5.014, 4.806, 2.158, 5.492, 1.75, 5.492, 1.75, 4.806, 2.158, 4.806, -2.33, 5.492, -2.738, 5.492, -2.738, 4.806, -2.33, 4.806, 1.342, 5.492, 0.9338, 5.492, 0.9338, 4.806, 1.342, 4.806, -0.6983, 5.492, -1.106, 5.492, -1.106, 4.806, -0.6983, 4.806, -1.514, 5.492, -1.922, 5.492, -1.922, 4.806, -1.514, 4.806, 0.5257, 5.492, 0.1177, 5.492, 0.1177, 4.806, 0.5257, 4.806, 0.9338, 5.492, 0.5257, 5.492, 0.5257, 4.806, 0.9338, 4.806, 0.1177, 5.492, -0.2903, 5.492, -0.2903, 4.806, 0.1177, 4.806, -0.2903, 5.492, -0.6983, 5.492, -0.6983, 4.806, -0.2903, 4.806, 5.422, 5.492, 5.014, 5.492, 5.014, 4.806, 5.422, 4.806, 1.75, 5.492, 1.342, 5.492, 1.342, 4.806, 1.75, 4.806, -1.106, 5.492, -1.514, 5.492, -1.514, 4.806, -1.106, 4.806, 4.606, 5.492, 4.198, 5.492, 4.198, 4.806, 4.606, 4.806, 2.566, 5.492, 2.158, 5.492, 2.158, 4.806, 2.566, 4.806, -1.922, 5.492, -2.33, 5.492, -2.33, 4.806, -1.922, 4.806, 3.79, 5.492, 3.382, 5.492, 3.382, 4.806, 3.79, 4.806, 4.198, 5.492, 3.79, 5.492, 3.79, 4.806, 4.198, 4.806, -4.153, 3.514, -4.153, 3.922, -4.422, 3.922, -4.422, 3.514, -4.153, -0.1582, -4.153, 0.2498, -4.422, 0.2498, -4.422, -0.1582, -4.153, 1.882, -4.153, 2.29, -4.422, 2.29, -4.422, 1.882, -4.153, 2.698, -4.153, 3.106, -4.422, 3.106, -4.422, 2.698, -4.153, 0.6578, -4.153, 1.066, -4.422, 1.066, -4.422, 0.6578, -4.153, 0.2498, -4.153, 0.6578, -4.422, 0.6578, -4.422, 0.2498, -4.153, 1.066, -4.153, 1.474, -4.422, 1.474, -4.422, 1.066, -4.153, 1.474, -4.153, 1.882, -4.422, 1.882, -4.422, 1.474, -4.153, -4.238, -4.153, -3.83, -4.422, -3.83, -4.422, -4.238, -4.153, -0.5663, -4.153, -0.1582, -4.422, -0.1582, -4.422, -0.5663, -4.153, 2.29, -4.153, 2.698, -4.422, 2.698, -4.422, 2.29, -4.153, -3.422, -4.153, -3.014, -4.422, -3.014, -4.422, -3.422, -4.153, -1.382, -4.153, -0.9743, -4.422, -0.9743, -4.422, -1.382, -4.153, 3.106, -4.153, 3.514, -4.422, 3.514, -4.422, 3.106, -4.153, -2.606, -4.153, -2.198, -4.422, -2.198, -4.422, -2.606, -4.153, -3.014, -4.153, -2.606, -4.422, -2.606, -4.422, -3.014, -4.153, -2.198, -4.153, -1.79, -4.422, -1.79, -4.422, -2.198, -4.153, -1.79, -4.153, -1.382, -4.422, -1.382, -4.422, -1.79, -4.153, -3.83, -4.153, -3.422, -4.422, -3.422, -4.422, -3.83, -4.153, -0.9743, -4.153, -0.5663, -4.422, -0.5663, -4.422, -0.9743, -4.422, -4.508, -4.153, -4.508, -4.153, -4.238, -4.422, -4.238, -1.297, 4.806, -1.705, 4.806, -1.705, 4.121, -1.297, 4.121, -0.8886, 4.806, -1.297, 4.806, -1.297, 4.121, -0.8886, 4.121, 1.152, 4.806, 0.7435, 4.806, 0.7435, 4.121, 1.152, 4.121, -2.113, 4.806, -2.521, 4.806, -2.521, 4.121, -2.113, 4.121, 1.56, 4.806, 1.152, 4.806, 1.152, 4.121, 1.56, 4.121, -1.705, 4.806, -2.113, 4.806, -2.113, 4.121, -1.705, 4.121, 0.3355, 4.806, -0.0725, 4.806, -0.0725, 4.121, 0.3355, 4.121, -2.929, 4.806, -3.337, 4.806, -3.337, 4.121, -2.929, 4.121, 0.7435, 4.806, 0.3355, 4.806, 0.3355, 4.121, 0.7435, 4.121, -2.521, 4.806, -2.929, 4.806, -2.929, 4.121, -2.521, 4.121, -0.4805, 4.806, -0.8886, 4.806, -0.8886, 4.121, -0.4805, 4.121, -3.337, 4.806, -3.745, 4.806, -3.745, 4.121, -3.337, 4.121, -0.0725, 4.806, -0.4805, 4.806, -0.4805, 4.121, -0.0725, 4.121, -3.745, 4.806, -4.153, 4.806, -4.153, 4.121, -3.745, 4.121, -0.8886, -4.238, -1.297, -4.238, -1.297, -4.508, -0.8886, -4.508, 1.152, -4.238, 0.7435, -4.238, 0.7435, -4.508, 1.152, -4.508, -2.113, -4.238, -2.521, -4.238, -2.521, -4.508, -2.113, -4.508, 1.56, -4.238, 1.152, -4.238, 1.152, -4.508, 1.56, -4.508, -1.705, -4.238, -2.113, -4.238, -2.113, -4.508, -1.705, -4.508, 0.3355, -4.238, -0.0725, -4.238, -0.0725, -4.508, 0.3355, -4.508, -2.929, -4.238, -3.337, -4.238, -3.337, -4.508, -2.929, -4.508, 0.7435, -4.238, 0.3355, -4.238, 0.3355, -4.508, 0.7435, -4.508, -2.521, -4.238, -2.929, -4.238, -2.929, -4.508, -2.521, -4.508, -0.4805, -4.238, -0.8886, -4.238, -0.8886, -4.508, -0.4805, -4.508, -3.337, -4.238, -3.745, -4.238, -3.745, -4.508, -3.337, -4.508, -0.0725, -4.238, -0.4805, -4.238, -0.4805, -4.508, -0.0725, -4.508, -3.745, -4.238, -4.153, -4.238, -4.153, -4.508, -3.745, -4.508, -1.297, -4.238, -1.705, -4.238, -1.705, -4.508, -1.297, -4.508, -4.422, 3.922, -4.153, 3.922, -4.153, 4.121, -4.422, 4.121, -2.738, 4.806, -2.738, 5.492, -2.937, 5.492, -2.937, 4.806, 1.56, -4.238, 1.56, -4.508, 5.422, -4.508, 5.422, -4.238, 1.56, 4.806, 1.56, 4.121, 5.422, 4.121, 5.422, 4.806])
me_plane_001.materials.append(mat_brick)
me_plane_001.materials.append(mat_concrete)
me_plane_001.update()
me_plane_004 = bpy.data.meshes.new('Plane.004')
me_plane_004.from_pydata([(-4.545, 45.45, 0.0), (-13.64, 45.45, 0.0), (-22.73, 45.45, 0.0), (-31.82, 45.45, 0.0), (4.545, 45.45, 0.0), (13.64, 45.45, 0.0), (22.73, 45.45, 0.0), (31.82, 45.45, 0.0), (27.27, 45.45, 0.0), (18.18, 45.45, 0.0), (9.091, 45.45, 0.0), (9.537e-07, 45.45, 0.0), (-9.091, 45.45, 0.0), (-18.18, 45.45, 0.0), (-27.27, 45.45, 0.0), (-27.27, 45.45, 0.1555), (-18.18, 45.45, 0.1555), (-9.091, 45.45, 0.1555), (9.537e-07, 45.45, 0.1555), (9.091, 45.45, 0.1555), (18.18, 45.45, 0.1555), (27.27, 45.45, 0.1555), (31.82, 45.45, 0.1555), (22.73, 45.45, 0.1555), (13.64, 45.45, 0.1555), (4.545, 45.45, 0.1555), (-31.82, 45.45, 0.1555), (-22.73, 45.45, 0.1555), (-13.64, 45.45, 0.1555), (-4.545, 45.45, 0.1555), (-27.27, 47.67, 0.1555), (-18.18, 47.67, 0.1555), (-9.091, 47.67, 0.1555), (9.537e-07, 47.67, 0.1555), (9.091, 47.67, 0.1555), (18.18, 47.67, 0.1555), (27.27, 47.67, 0.1555), (31.82, 47.67, 0.1555), (22.73, 47.67, 0.1555), (13.64, 47.67, 0.1555), (4.545, 47.67, 0.1555), (-31.82, 47.67, 0.1555), (-22.73, 47.67, 0.1555), (-13.64, 47.67, 0.1555), (-4.545, 47.67, 0.1555), (-27.27, 77.67, 0.1555), (-18.18, 77.67, 0.1555), (-9.091, 77.67, 0.1555), (9.537e-07, 77.67, 0.1555), (9.091, 77.67, 0.1555), (18.18, 77.67, 0.1555), (27.27, 77.67, 0.1555), (31.82, 77.67, 0.1555), (22.73, 77.67, 0.1555), (13.64, 77.67, 0.1555), (4.545, 77.67, 0.1555), (-31.82, 77.67, 0.1555), (-22.73, 77.67, 0.1555), (-13.64, 77.67, 0.1555), (-4.545, 77.67, 0.1555), (-27.27, 47.67, 9.571), (-18.18, 47.67, 9.571), (-9.091, 47.67, 9.571), (9.537e-07, 47.67, 9.571), (9.091, 47.67, 9.571), (18.18, 47.67, 9.571), (27.27, 47.67, 9.571), (31.82, 47.67, 9.571), (22.73, 47.67, 9.571), (13.64, 47.67, 9.571), (4.545, 47.67, 9.571), (-31.82, 47.67, 9.571), (-22.73, 47.67, 9.571), (-13.64, 47.67, 9.571), (-4.545, 47.67, 9.571), (-27.27, 77.67, 9.571), (-18.18, 77.67, 9.571), (-9.091, 77.67, 9.571), (9.537e-07, 77.67, 9.571), (9.091, 77.67, 9.571), (18.18, 77.67, 9.571), (27.27, 77.67, 9.571), (31.82, 77.67, 9.571), (22.73, 77.67, 9.571), (13.64, 77.67, 9.571), (4.545, 77.67, 9.571), (-31.82, 77.67, 9.571), (-22.73, 77.67, 9.571), (-13.64, 77.67, 9.571), (-4.545, 77.67, 9.571), (-4.545, 48.67, 0.1555), (-4.545, 76.67, 0.1555), (9.537e-07, 76.67, 0.1555), (9.537e-07, 48.67, 0.1555), (-27.27, 48.67, 0.1555), (-27.27, 76.67, 0.1555), (-22.73, 76.67, 0.1555), (-22.73, 48.67, 0.1555), (9.091, 48.67, 0.1555), (9.091, 76.67, 0.1555), (13.64, 76.67, 0.1555), (13.64, 48.67, 0.1555), (-30.82, 48.67, 0.1555), (-30.82, 76.67, 0.1555), (4.545, 48.67, 0.1555), (4.545, 76.67, 0.1555), (-18.18, 48.67, 0.1555), (-18.18, 76.67, 0.1555), (-13.64, 76.67, 0.1555), (-13.64, 48.67, 0.1555), (18.18, 48.67, 0.1555), (18.18, 76.67, 0.1555), (22.73, 76.67, 0.1555), (22.73, 48.67, 0.1555), (-9.091, 48.67, 0.1555), (-9.091, 76.67, 0.1555), (27.27, 48.67, 0.1555), (27.27, 76.67, 0.1555), (30.82, 76.67, 0.1555), (30.82, 48.67, 0.1555), (4.545, 48.67, 9.571), (9.537e-07, 48.67, 9.571), (-9.091, 76.67, 9.571), (-4.545, 76.67, 9.571), (-4.545, 48.67, 9.571), (-13.64, 76.67, 9.571), (13.64, 48.67, 9.571), (9.091, 48.67, 9.571), (9.537e-07, 76.67, 9.571), (4.545, 76.67, 9.571), (-30.82, 48.67, 9.571), (-30.82, 76.67, 9.571), (22.73, 48.67, 9.571), (18.18, 48.67, 9.571), (9.091, 76.67, 9.571), (13.64, 76.67, 9.571), (30.82, 48.67, 9.571), (27.27, 48.67, 9.571), (18.18, 76.67, 9.571), (22.73, 76.67, 9.571), (-22.73, 48.67, 9.571), (-27.27, 48.67, 9.571), (27.27, 76.67, 9.571), (30.82, 76.67, 9.571), (-13.64, 48.67, 9.571), (-18.18, 48.67, 9.571), (-27.27, 76.67, 9.571), (-22.73, 76.67, 9.571), (-9.091, 48.67, 9.571), (-18.18, 76.67, 9.571), (-22.73, 47.67, 10.63), (-27.27, 47.67, 10.63), (-13.64, 47.67, 10.63), (-18.18, 47.67, 10.63), (-4.545, 47.67, 10.63), (-9.091, 47.67, 10.63), (4.545, 47.67, 10.63), (9.537e-07, 47.67, 10.63), (13.64, 47.67, 10.63), (9.091, 47.67, 10.63), (22.73, 47.67, 10.63), (18.18, 47.67, 10.63), (27.27, 47.67, 10.63), (-27.27, 77.67, 10.63), (30.78, 47.67, 10.63), (-18.18, 77.67, 10.63), (-22.73, 77.67, 10.63), (-9.091, 77.67, 10.63), (-13.64, 77.67, 10.63), (9.537e-07, 77.67, 10.63), (-4.545, 77.67, 10.63), (9.091, 77.67, 10.63), (4.545, 77.67, 10.63), (18.18, 77.67, 10.63), (13.64, 77.67, 10.63), (27.27, 77.67, 10.63), (22.73, 77.67, 10.63), (4.545, 48.67, 10.63), (9.537e-07, 48.67, 10.63), (-9.091, 76.67, 10.63), (-13.64, 76.67, 10.63), (13.64, 48.67, 10.63), (9.091, 48.67, 10.63), (9.537e-07, 76.67, 10.63), (-4.545, 76.67, 10.63), (22.73, 48.67, 10.63), (18.18, 48.67, 10.63), (9.091, 76.67, 10.63), (4.545, 76.67, 10.63), (30.82, 48.67, 10.63), (27.27, 48.67, 10.63), (18.18, 76.67, 10.63), (13.64, 76.67, 10.63), (-22.73, 48.67, 10.63), (-27.27, 48.67, 10.63), (27.27, 76.67, 10.63), (22.73, 76.67, 10.63), (-13.64, 48.67, 10.63), (-18.18, 48.67, 10.63), (-27.27, 76.67, 10.63), (-30.82, 76.67, 10.63), (-4.545, 48.67, 10.63), (-9.091, 48.67, 10.63), (-18.18, 76.67, 10.63), (-22.73, 76.67, 10.63), (-30.89, 77.67, 10.63), (-30.88, 77.67, 9.571), (30.84, 47.67, 9.571), (4.545, 47.67, 2.47), (9.537e-07, 47.67, 2.47), (-4.545, 47.67, 2.47), (13.64, 47.67, 2.47), (9.091, 47.67, 2.47), (-31.82, 47.67, 2.47), (-31.82, 77.67, 2.47), (22.73, 47.67, 2.47), (18.18, 47.67, 2.47), (27.27, 47.67, 2.47), (-22.73, 47.67, 2.47), (-27.27, 47.67, 2.47), (-13.64, 47.67, 2.47), (-18.18, 47.67, 2.47), (-9.091, 47.67, 2.47), (4.545, 48.67, 2.47), (9.537e-07, 48.67, 2.47), (-9.091, 76.67, 2.47), (-4.545, 76.67, 2.47), (-4.545, 48.67, 2.47), (-13.64, 76.67, 2.47), (13.64, 48.67, 2.47), (9.091, 48.67, 2.47), (9.537e-07, 76.67, 2.47), (4.545, 76.67, 2.47), (-30.82, 48.67, 2.47), (-30.82, 76.67, 2.47), (22.73, 48.67, 2.47), (18.18, 48.67, 2.47), (9.091, 76.67, 2.47), (13.64, 76.67, 2.47), (30.82, 48.67, 2.47), (27.27, 48.67, 2.47), (18.18, 76.67, 2.47), (22.73, 76.67, 2.47), (-22.73, 48.67, 2.47), (-27.27, 48.67, 2.47), (27.27, 76.67, 2.47), (30.82, 76.67, 2.47), (-13.64, 48.67, 2.47), (-18.18, 48.67, 2.47), (-27.27, 76.67, 2.47), (-22.73, 76.67, 2.47), (-9.091, 48.67, 2.47), (-18.18, 76.67, 2.47), (34.44, 45.45, 0.0), (34.44, 45.45, 0.1555), (34.44, 47.67, 0.1555), (34.44, 77.67, 0.1555)], [], [(3, 14, 15, 26), (5, 9, 20, 24), (11, 4, 25, 18), (0, 11, 18, 29), (13, 1, 28, 16), (8, 7, 22, 21), (2, 13, 16, 27), (6, 8, 21, 23), (10, 5, 24, 19), (4, 10, 19, 25), (12, 0, 29, 17), (1, 12, 17, 28), (14, 2, 27, 15), (9, 6, 23, 20), (25, 19, 34, 40), (16, 28, 43, 31), (20, 23, 38, 35), (27, 16, 31, 42), (24, 20, 35, 39), (17, 29, 44, 32), (21, 22, 37, 36), (28, 17, 32, 43), (23, 21, 36, 38), (18, 25, 40, 33), (29, 18, 33, 44), (15, 27, 42, 30), (19, 24, 39, 34), (26, 15, 30, 41), (100, 111, 241, 238), (97, 94, 244, 243), (117, 118, 246, 245), (94, 102, 233, 244), (112, 117, 245, 242), (109, 106, 248, 247), (95, 96, 250, 249), (103, 95, 249, 234), (118, 119, 239, 246), (90, 114, 251, 227), (107, 108, 228, 252), (114, 109, 247, 251), (96, 107, 252, 250), (42, 31, 106, 97), (208, 70, 63, 209), (47, 77, 89, 59), (209, 63, 74, 210), (58, 88, 77, 47), (211, 69, 64, 212), (48, 78, 85, 55), (213, 71, 86, 214), (212, 64, 70, 208), (59, 89, 78, 48), (215, 68, 65, 216), (49, 79, 84, 54), (216, 65, 69, 211), (55, 85, 79, 49), (37, 67, 207, 66, 217, 36), (50, 80, 83, 53), (217, 66, 68, 215), (54, 84, 80, 50), (218, 72, 60, 219), (51, 81, 82, 52), (219, 60, 71, 213), (53, 83, 81, 51), (220, 73, 61, 221), (45, 75, 87, 57), (221, 61, 72, 218), (56, 214, 86, 206, 75, 45), (52, 82, 67, 37), (210, 74, 62, 222), (46, 76, 88, 58), (222, 62, 73, 220), (57, 87, 76, 46), (90, 93, 92, 91), (94, 97, 96, 95), (98, 101, 100, 99), (102, 94, 95, 103), (104, 98, 99, 105), (106, 109, 108, 107), (110, 113, 112, 111), (97, 106, 107, 96), (101, 110, 111, 100), (114, 90, 91, 115), (116, 119, 118, 117), (109, 114, 115, 108), (113, 116, 117, 112), (93, 104, 105, 92), (223, 224, 121, 120), (225, 226, 123, 122), (224, 227, 124, 121), (228, 225, 122, 125), (229, 230, 127, 126), (231, 232, 129, 128), (233, 234, 131, 130), (230, 223, 120, 127), (226, 231, 128, 123), (235, 236, 133, 132), (237, 238, 135, 134), (236, 229, 126, 133), (232, 237, 134, 129), (239, 240, 137, 136), (241, 242, 139, 138), (240, 235, 132, 137), (238, 241, 138, 135), (243, 244, 141, 140), (245, 246, 143, 142), (244, 233, 130, 141), (242, 245, 142, 139), (247, 248, 145, 144), (249, 250, 147, 146), (234, 249, 146, 131), (246, 239, 136, 143), (227, 251, 148, 124), (252, 228, 125, 149), (251, 247, 144, 148), (250, 252, 149, 147), (79, 134, 135, 84), (64, 127, 120, 70), (137, 66, 162, 190), (80, 138, 139, 83), (65, 133, 126, 69), (76, 87, 166, 165), (138, 80, 173, 191), (81, 142, 143, 82), (66, 137, 132, 68), (83, 139, 196, 176), (75, 146, 147, 87), (60, 141, 130, 71), (71, 130, 131, 86), (75, 206, 205, 163), (68, 132, 185, 160), (82, 143, 136, 67), (76, 149, 125, 88), (61, 145, 140, 72), (133, 65, 161, 186), (85, 129, 188, 172), (77, 122, 123, 89), (62, 148, 144, 73), (66, 207, 164, 162), (70, 120, 177, 156), (78, 128, 129, 85), (63, 121, 124, 74), (170, 184, 183, 169), (158, 181, 182, 159), (172, 188, 187, 171), (160, 185, 186, 161), (174, 192, 191, 173), (207, 136, 189, 164), (150, 193, 194, 151), (176, 196, 195, 175), (152, 197, 198, 153), (166, 204, 203, 165), (154, 201, 202, 155), (168, 180, 179, 167), (156, 177, 178, 157), (77, 88, 168, 167), (142, 81, 175, 195), (78, 89, 170, 169), (141, 60, 151, 194), (72, 140, 193, 150), (79, 85, 172, 171), (87, 147, 204, 166), (146, 75, 163, 199), (80, 84, 174, 173), (60, 72, 150, 151), (86, 131, 206), (81, 83, 176, 175), (145, 61, 153, 198), (61, 73, 152, 153), (73, 144, 197, 152), (88, 125, 180, 168), (62, 74, 154, 155), (149, 76, 165, 203), (148, 62, 155, 202), (128, 78, 169, 183), (63, 70, 156, 157), (74, 124, 201, 154), (89, 123, 184, 170), (122, 77, 167, 179), (127, 64, 159, 182), (64, 69, 158, 159), (121, 63, 157, 178), (69, 126, 181, 158), (84, 135, 192, 174), (65, 68, 160, 161), (134, 79, 171, 187), (137, 139, 142, 136), (195, 189, 136, 142), (190, 189, 195, 196), (139, 137, 190, 196), (133, 135, 138, 132), (127, 129, 134, 126), (121, 123, 128, 120), (125, 122, 124, 148), (145, 147, 149, 144), (141, 131, 146, 140), (132, 138, 191, 185), (133, 186, 192, 135), (186, 185, 191, 192), (129, 127, 182, 188), (187, 181, 126, 134), (182, 181, 187, 188), (184, 123, 121, 178), (177, 120, 128, 183), (178, 177, 183, 184), (201, 124, 122, 179), (202, 180, 125, 148), (180, 202, 201, 179), (144, 149, 203, 197), (198, 204, 147, 145), (198, 197, 203, 204), (193, 140, 146, 199), (141, 194, 200, 131), (194, 193, 199, 200), (67, 136, 207), (205, 200, 199, 163), (206, 131, 200, 205), (164, 189, 190, 162), (32, 222, 220, 43), (44, 210, 222, 32), (43, 220, 221, 31), (30, 219, 213, 41), (42, 218, 219, 30), (36, 217, 215, 38), (35, 216, 211, 39), (38, 215, 216, 35), (34, 212, 208, 40), (41, 213, 214, 56), (39, 211, 212, 34), (33, 209, 210, 44), (40, 208, 209, 33), (116, 113, 235, 240), (111, 112, 242, 241), (119, 116, 240, 239), (105, 99, 237, 232), (110, 101, 229, 236), (99, 100, 238, 237), (113, 110, 236, 235), (91, 92, 231, 226), (98, 104, 223, 230), (102, 103, 234, 233), (92, 105, 232, 231), (101, 98, 230, 229), (108, 115, 225, 228), (93, 90, 227, 224), (115, 91, 226, 225), (104, 93, 224, 223), (248, 243, 140, 145), (97, 243, 218, 42), (218, 243, 248, 221), (106, 31, 221, 248), (37, 22, 254, 255), (22, 7, 253, 254), (37, 255, 256, 52)])
me_plane_004.polygons.foreach_set('material_index', [1, 1, 1, 1, 1, 1, 1, 1, 1, 1, 1, 1, 1, 1, 1, 1, 1, 1, 1, 1, 1, 1, 1, 1, 1, 1, 1, 1, 0, 0, 0, 0, 0, 0, 0, 0, 0, 0, 0, 0, 0, 1, 0, 0, 0, 0, 0, 0, 0, 0, 0, 0, 0, 0, 0, 0, 0, 0, 0, 0, 0, 0, 0, 0, 0, 0, 0, 0, 0, 0, 0, 0, 1, 1, 1, 1, 1, 1, 1, 1, 1, 1, 1, 1, 1, 1, 0, 0, 0, 0, 0, 0, 0, 0, 0, 0, 0, 0, 0, 0, 0, 0, 0, 0, 0, 0, 0, 0, 0, 0, 0, 0, 0, 0, 0, 0, 0, 0, 0, 0, 0, 0, 0, 0, 0, 0, 0, 0, 0, 0, 0, 0, 0, 0, 0, 0, 0, 0, 0, 0, 0, 0, 0, 0, 0, 0, 0, 0, 0, 0, 0, 0, 0, 0, 0, 0, 0, 0, 0, 0, 0, 0, 0, 0, 0, 0, 0, 0, 0, 0, 0, 0, 0, 0, 0, 0, 0, 0, 0, 0, 0, 0, 0, 0, 0, 1, 0, 1, 0, 1, 1, 1, 1, 1, 1, 0, 0, 1, 0, 0, 1, 0, 0, 1, 0, 0, 1, 0, 0, 1, 0, 0, 1, 0, 0, 0, 0, 0, 0, 0, 0, 0, 0, 0, 0, 0, 0, 0, 0, 0, 0, 0, 0, 0, 0, 0, 0, 0, 0, 0, 0, 0, 0, 0, 0, 0, 0, 0, 0, 0, 1, 1, 1])
_uv = me_plane_004.uv_layers.new(name='UVMap')
_uv.uv.foreach_set('vector', [5.481, -0.9183, 5.005, -0.9183, 5.005, -0.9346, 5.481, -0.9346, 0.7144, -0.9183, 0.2377, -0.9183, 0.2377, -0.9346, 0.7144, -0.9346, 2.144, -0.9183, 1.668, -0.9183, 1.668, -0.9346, 2.144, -0.9346, 2.621, -0.9183, 2.144, -0.9183, 2.144, -0.9346, 2.621, -0.9346, 4.051, -0.9183, 3.575, -0.9183, 3.575, -0.9346, 4.051, -0.9346, -0.7157, -0.9183, -1.192, -0.9183, -1.192, -0.9346, -0.7157, -0.9346, 4.528, -0.9183, 4.051, -0.9183, 4.051, -0.9346, 4.528, -0.9346, -0.239, -0.9183, -0.7157, -0.9183, -0.7157, -0.9346, -0.239, -0.9346, 1.191, -0.9183, 0.7144, -0.9183, 0.7144, -0.9346, 1.191, -0.9346, 1.668, -0.9183, 1.191, -0.9183, 1.191, -0.9346, 1.668, -0.9346, 3.098, -0.9183, 2.621, -0.9183, 2.621, -0.9346, 3.098, -0.9346, 3.575, -0.9183, 3.098, -0.9183, 3.098, -0.9346, 3.575, -0.9346, 5.005, -0.9183, 4.528, -0.9183, 4.528, -0.9346, 5.005, -0.9346, 0.2377, -0.9183, -0.239, -0.9183, -0.239, -0.9346, 0.2377, -0.9346, 2.346, -4.313, 2.823, -4.313, 2.823, -4.081, 2.346, -4.081, -0.03755, -4.313, 0.4391, -4.313, 0.4391, -4.081, -0.03755, -4.081, 3.776, -4.313, 4.253, -4.313, 4.253, -4.081, 3.776, -4.081, -0.5142, -4.313, -0.03755, -4.313, -0.03755, -4.081, -0.5142, -4.081, 3.299, -4.313, 3.776, -4.313, 3.776, -4.081, 3.299, -4.081, 0.9158, -4.313, 1.393, -4.313, 1.393, -4.081, 0.9158, -4.081, 4.729, -4.313, 5.206, -4.313, 5.206, -4.081, 4.729, -4.081, 0.4391, -4.313, 0.9158, -4.313, 0.9158, -4.081, 0.4391, -4.081, 4.253, -4.313, 4.729, -4.313, 4.729, -4.081, 4.253, -4.081, 1.869, -4.313, 2.346, -4.313, 2.346, -4.081, 1.869, -4.081, 1.393, -4.313, 1.869, -4.313, 1.869, -4.081, 1.393, -4.081, -0.9909, -4.313, -0.5142, -4.313, -0.5142, -4.081, -0.9909, -4.081, 2.823, -4.313, 3.299, -4.313, 3.299, -4.081, 2.823, -4.081, -1.468, -4.313, -0.9909, -4.313, -0.9909, -4.081, -1.468, -4.081, 0.8192, 2.266, 0.3426, 2.266, 0.3426, 2.024, 0.8192, 2.024, -0.1341, 3.254, -0.6108, 3.254, -0.6108, 3.011, -0.1341, 3.011, -0.6108, 2.266, -0.9826, 2.266, -0.9826, 2.024, -0.6108, 2.024, -0.6108, 3.254, -0.9826, 3.254, -0.9826, 3.011, -0.6108, 3.011, -0.1341, 2.266, -0.6108, 2.266, -0.6108, 2.024, -0.1341, 2.024, 0.8192, 3.254, 0.3426, 3.254, 0.3426, 3.011, 0.8192, 3.011, 5.109, 2.266, 4.633, 2.266, 4.633, 2.024, 5.109, 2.024, 5.481, 2.266, 5.109, 2.266, 5.109, 2.024, 5.481, 2.024, -4.401, -1.913, -1.468, -1.913, -1.468, -1.671, -4.401, -1.671, 1.773, 3.254, 1.296, 3.254, 1.296, 3.011, 1.773, 3.011, 4.156, 2.266, 3.679, 2.266, 3.679, 2.024, 4.156, 2.024, 1.296, 3.254, 0.8192, 3.254, 0.8192, 3.011, 1.296, 3.011, 4.633, 2.266, 4.156, 2.266, 4.156, 2.024, 4.633, 2.024, -0.5142, -4.081, -0.03755, -4.081, -0.03755, -3.976, -0.5142, -3.976, 2.621, -0.6756, 2.621, 0.0691, 2.144, 0.0691, 2.144, -0.6756, 3.098, 0.1804, 3.098, 1.168, 2.621, 1.168, 2.621, 0.1804, 2.144, -0.6756, 2.144, 0.0691, 1.668, 0.0691, 1.668, -0.6756, 3.575, 0.1804, 3.575, 1.168, 3.098, 1.168, 3.098, 0.1804, 3.575, -0.6756, 3.575, 0.0691, 3.098, 0.0691, 3.098, -0.6756, 2.144, 0.1804, 2.144, 1.168, 1.668, 1.168, 1.668, 0.1804, -1.03, 3.496, -1.03, 4.241, -4.173, 4.241, -4.173, 3.496, 3.098, -0.6756, 3.098, 0.0691, 2.621, 0.0691, 2.621, -0.6756, 2.621, 0.1804, 2.621, 1.168, 2.144, 1.168, 2.144, 0.1804, 4.528, -0.6756, 4.528, 0.0691, 4.051, 0.0691, 4.051, -0.6756, 1.191, 0.1804, 1.191, 1.168, 0.7144, 1.168, 0.7144, 0.1804, 4.051, -0.6756, 4.051, 0.0691, 3.575, 0.0691, 3.575, -0.6756, 1.668, 0.1804, 1.668, 1.168, 1.191, 1.168, 1.191, 0.1804, 5.481, -0.9183, 5.481, 0.0691, 5.378, 0.0691, 5.005, 0.0691, 5.005, -0.6756, 5.005, -0.9183, 0.2377, 0.1804, 0.2377, 1.168, -0.239, 1.168, -0.239, 0.1804, 5.005, -0.6756, 5.005, 0.0691, 4.528, 0.0691, 4.528, -0.6756, 0.7144, 0.1804, 0.7144, 1.168, 0.2377, 1.168, 0.2377, 0.1804, -0.239, -0.6756, -0.239, 0.0691, -0.7157, 0.0691, -0.7157, -0.6756, -0.7157, 0.1804, -0.7157, 1.168, -1.192, 1.168, -1.192, 0.1804, -0.7157, -0.6756, -0.7157, 0.0691, -1.192, 0.0691, -1.192, -0.6756, -0.239, 0.1804, -0.239, 1.168, -0.7157, 1.168, -0.7157, 0.1804, 0.7144, -0.6756, 0.7144, 0.0691, 0.2377, 0.0691, 0.2377, -0.6756, 5.005, 0.1804, 5.005, 1.168, 4.528, 1.168, 4.528, 0.1804, 0.2377, -0.6756, 0.2377, 0.0691, -0.239, 0.0691, -0.239, -0.6756, 5.481, 0.1804, 5.481, 0.4231, 5.481, 1.168, 5.383, 1.168, 5.005, 1.168, 5.005, 0.1804, -4.126, 2.267, -4.126, 1.279, -0.9826, 1.279, -0.9826, 2.266, 1.668, -0.6756, 1.668, 0.0691, 1.191, 0.0691, 1.191, -0.6756, 4.051, 0.1804, 4.051, 1.168, 3.575, 1.168, 3.575, 0.1804, 1.191, -0.6756, 1.191, 0.0691, 0.7144, 0.0691, 0.7144, -0.6756, 4.528, 0.1804, 4.528, 1.168, 4.051, 1.168, 4.051, 0.1804, 1.393, -3.976, 1.869, -3.976, 1.869, -1.039, 1.393, -1.039, -0.9909, -3.976, -0.5142, -3.976, -0.5142, -1.039, -0.9909, -1.039, 2.823, -3.976, 3.299, -3.976, 3.299, -1.039, 2.823, -1.039, -1.363, -3.976, -0.9909, -3.976, -0.9909, -1.039, -1.363, -1.039, 2.346, -3.976, 2.823, -3.976, 2.823, -1.039, 2.346, -1.039, -0.03755, -3.976, 0.4391, -3.976, 0.4391, -1.039, -0.03755, -1.039, 3.776, -3.976, 4.253, -3.976, 4.253, -1.039, 3.776, -1.039, -0.5142, -3.976, -0.03755, -3.976, -0.03755, -1.039, -0.5142, -1.039, 3.299, -3.976, 3.776, -3.976, 3.776, -1.039, 3.299, -1.039, 0.9158, -3.976, 1.393, -3.976, 1.393, -1.039, 0.9158, -1.039, 4.729, -3.976, 5.101, -3.976, 5.101, -1.039, 4.729, -1.039, 0.4391, -3.976, 0.9158, -3.976, 0.9158, -1.039, 0.4391, -1.039, 4.253, -3.976, 4.729, -3.976, 4.729, -1.039, 4.253, -1.039, 1.869, -3.976, 2.346, -3.976, 2.346, -1.039, 1.869, -1.039, 2.726, 3.011, 2.249, 3.011, 2.249, 2.266, 2.726, 2.266, 3.203, 2.024, 2.726, 2.024, 2.726, 1.279, 3.203, 1.279, 2.249, 3.011, 1.773, 3.011, 1.773, 2.266, 2.249, 2.266, 3.679, 2.024, 3.203, 2.024, 3.203, 1.279, 3.679, 1.279, 3.679, 3.011, 3.203, 3.011, 3.203, 2.266, 3.679, 2.266, 2.249, 2.024, 1.773, 2.024, 1.773, 1.279, 2.249, 1.279, -1.468, -2.156, -4.401, -2.156, -4.401, -2.901, -1.468, -2.901, 3.203, 3.011, 2.726, 3.011, 2.726, 2.266, 3.203, 2.266, 2.726, 2.024, 2.249, 2.024, 2.249, 1.279, 2.726, 1.279, 4.633, 3.011, 4.156, 3.011, 4.156, 2.266, 4.633, 2.266, 1.296, 2.024, 0.8192, 2.024, 0.8192, 1.279, 1.296, 1.279, 4.156, 3.011, 3.679, 3.011, 3.679, 2.266, 4.156, 2.266, 1.773, 2.024, 1.296, 2.024, 1.296, 1.279, 1.773, 1.279, 5.481, 3.011, 5.109, 3.011, 5.109, 2.266, 5.481, 2.266, 0.3426, 2.024, -0.1341, 2.024, -0.1341, 1.279, 0.3426, 1.279, 5.109, 3.011, 4.633, 3.011, 4.633, 2.266, 5.109, 2.266, 0.8192, 2.024, 0.3426, 2.024, 0.3426, 1.279, 0.8192, 1.279, -0.1341, 3.011, -0.6108, 3.011, -0.6108, 2.266, -0.1341, 2.266, -0.6108, 2.024, -0.9826, 2.024, -0.9826, 1.279, -0.6108, 1.279, -0.6108, 3.011, -0.9826, 3.011, -0.9826, 2.266, -0.6108, 2.266, -0.1341, 2.024, -0.6108, 2.024, -0.6108, 1.279, -0.1341, 1.279, 0.8192, 3.011, 0.3426, 3.011, 0.3426, 2.266, 0.8192, 2.266, 5.109, 2.024, 4.633, 2.024, 4.633, 1.279, 5.109, 1.279, 5.481, 2.024, 5.109, 2.024, 5.109, 1.279, 5.481, 1.279, -4.401, -1.671, -1.468, -1.671, -1.468, -0.9261, -4.401, -0.9261, 1.773, 3.011, 1.296, 3.011, 1.296, 2.266, 1.773, 2.266, 4.156, 2.024, 3.679, 2.024, 3.679, 1.279, 4.156, 1.279, 1.296, 3.011, 0.8192, 3.011, 0.8192, 2.266, 1.296, 2.266, 4.633, 2.024, 4.156, 2.024, 4.156, 1.279, 4.633, 1.279, -2.146, 1.069, -2.146, 0.9638, -1.669, 0.9638, -1.669, 1.069, -1.669, 1.069, -1.669, 1.174, -2.146, 1.174, -2.146, 1.069, -3.968, 5.303, -4.072, 5.303, -4.072, 5.192, -3.968, 5.192, -1.669, 1.069, -1.669, 0.9638, -1.192, 0.9638, -1.192, 1.069, -2.146, 1.069, -2.146, 1.174, -2.622, 1.174, -2.622, 1.069, 4.051, 1.168, 4.528, 1.168, 4.528, 1.279, 4.051, 1.279, -1.135, 4.242, -1.03, 4.242, -1.03, 4.353, -1.135, 4.353, -4.036, 4.715, -3.931, 4.715, -3.931, 5.087, -4.036, 5.192, -2.146, 1.174, -2.146, 1.278, -2.622, 1.278, -2.622, 1.174, -0.9081, 5.303, -1.013, 5.303, -1.013, 5.192, -0.9081, 5.192, -1.669, 1.174, -1.669, 1.069, -1.192, 1.069, -1.192, 1.174, 2.256, 5.192, 2.151, 5.192, 2.151, 4.82, 2.256, 4.715, 2.256, 4.715, 2.151, 4.82, -0.7852, 4.82, -0.89, 4.715, 5.005, 1.168, 5.383, 1.168, 5.384, 1.279, 5.005, 1.279, -4.194, 4.241, -4.089, 4.241, -4.089, 4.352, -4.194, 4.352, -4.036, 5.192, -3.931, 5.087, -0.9949, 5.087, -0.89, 5.192, -3.099, 1.069, -3.099, 0.9638, -2.622, 0.9638, -2.622, 1.069, -2.622, 1.069, -2.622, 1.174, -3.099, 1.174, -3.099, 1.069, -4.042, 2.601, -4.147, 2.601, -4.147, 2.489, -4.042, 2.489, 5.481, 5.312, 5.376, 5.312, 5.376, 5.201, 5.481, 5.201, -1.507, 4.681, -1.507, 4.576, -1.03, 4.576, -1.03, 4.681, -1.192, 1.174, -1.192, 1.278, -1.669, 1.278, -1.669, 1.174, 5.005, 0.0691, 5.378, 0.0691, 5.372, 0.1804, 5.005, 0.1804, -4.146, 2.936, -4.042, 2.936, -4.042, 3.047, -4.146, 3.047, -2.146, 1.278, -2.146, 1.174, -1.669, 1.174, -1.669, 1.278, -2.146, 0.9638, -2.146, 1.069, -2.622, 1.069, -2.622, 0.9638, -1.03, 4.244, -0.9266, 4.228, -0.8528, 4.699, -0.9564, 4.715, 2.226, 3.725, 2.122, 3.741, 2.048, 3.27, 2.152, 3.254, -1.03, 3.27, -0.9266, 3.254, -0.8528, 3.725, -0.9564, 3.741, 5.481, 3.725, 5.378, 3.741, 5.304, 3.27, 5.407, 3.254, 2.226, 3.27, 2.329, 3.254, 2.403, 3.725, 2.299, 3.741, -4.189, 4.464, -4.085, 4.464, -4.085, 4.575, -4.189, 4.575, 2.226, 4.215, 2.121, 4.228, 2.064, 3.755, 2.168, 3.742, 2.256, 4.728, 2.36, 4.715, 2.418, 5.188, 2.314, 5.201, 5.481, 4.212, 5.378, 4.228, 5.304, 3.757, 5.407, 3.741, 2.226, 3.757, 2.329, 3.741, 2.403, 4.212, 2.299, 4.228, 5.481, 4.699, 5.378, 4.715, 5.304, 4.244, 5.407, 4.228, 2.226, 4.244, 2.329, 4.228, 2.403, 4.699, 2.299, 4.715, 2.226, 4.699, 2.122, 4.715, 2.048, 4.244, 2.152, 4.228, 3.098, 1.168, 3.575, 1.168, 3.575, 1.279, 3.098, 1.279, -1.135, 4.464, -1.03, 4.464, -1.03, 4.576, -1.135, 4.576, 2.144, 1.168, 2.621, 1.168, 2.621, 1.279, 2.144, 1.279, -4.085, 4.464, -4.19, 4.464, -4.19, 4.353, -4.085, 4.353, -4.146, 2.601, -4.042, 2.601, -4.042, 2.712, -4.146, 2.712, 1.191, 1.168, 1.668, 1.168, 1.668, 1.279, 1.191, 1.279, -0.9826, 2.378, -1.087, 2.378, -1.087, 2.267, -0.9826, 2.267, -1.087, 2.601, -0.9826, 2.601, -0.9826, 2.712, -1.087, 2.712, 0.2377, 1.168, 0.7144, 1.168, 0.7144, 1.279, 0.2377, 1.279, -0.7157, 0.0691, -0.239, 0.0691, -0.239, 0.1804, -0.7157, 0.1804, -0.89, 4.715, -0.7852, 4.82, -0.89, 4.813, -0.7157, 1.168, -0.239, 1.168, -0.239, 1.279, -0.7157, 1.279, -4.042, 2.378, -4.147, 2.378, -4.147, 2.267, -4.042, 2.267, 0.2377, 0.0691, 0.7144, 0.0691, 0.7144, 0.1804, 0.2377, 0.1804, -4.146, 2.712, -4.042, 2.712, -4.042, 2.824, -4.146, 2.824, -0.9826, 2.489, -1.087, 2.489, -1.087, 2.378, -0.9826, 2.378, 1.191, 0.0691, 1.668, 0.0691, 1.668, 0.1804, 1.191, 0.1804, -1.087, 2.713, -0.9826, 2.713, -0.9826, 2.824, -1.087, 2.824, -4.042, 2.489, -4.147, 2.489, -4.147, 2.378, -4.042, 2.378, -1.087, 2.936, -0.9826, 2.936, -0.9826, 3.047, -1.087, 3.047, 2.144, 0.0691, 2.621, 0.0691, 2.621, 0.1804, 2.144, 0.1804, -4.146, 3.047, -4.042, 3.047, -4.042, 3.159, -4.146, 3.159, 2.256, 5.303, 2.151, 5.303, 2.151, 5.192, 2.256, 5.192, -1.087, 3.048, -0.9826, 3.048, -0.9826, 3.159, -1.087, 3.159, 2.422, 5.313, 2.317, 5.313, 2.317, 5.201, 2.422, 5.201, 3.098, 0.0691, 3.575, 0.0691, 3.575, 0.1804, 3.098, 0.1804, -0.8034, 5.303, -0.9081, 5.303, -0.9081, 5.192, -0.8034, 5.192, -4.146, 2.824, -4.042, 2.824, -4.042, 2.935, -4.146, 2.935, -0.9826, 2.601, -1.087, 2.601, -1.087, 2.489, -0.9826, 2.489, 4.051, 0.0691, 4.528, 0.0691, 4.528, 0.1804, 4.051, 0.1804, -1.087, 2.824, -0.9826, 2.824, -0.9826, 2.936, -1.087, 2.936, -1.527, -3.371, -4.502, -3.371, -4.426, -3.842, -1.468, -3.738, -1.135, 4.576, -4.085, 4.575, -4.085, 4.464, -1.135, 4.464, 5.333, 4.832, 5.378, 5.201, 2.418, 5.188, 2.36, 4.715, -1.013, 5.303, -3.968, 5.303, -3.968, 5.192, -1.013, 5.192, -1.269, -0.4477, -4.244, -0.4477, -4.167, -0.9183, -1.192, -0.9183, -1.269, 0.02279, -4.244, 0.02279, -4.167, -0.4477, -1.192, -0.4477, -1.269, 0.9638, -4.244, 0.9638, -4.167, 0.4933, -1.192, 0.4933, -4.244, 0.4933, -4.167, 0.02279, -1.192, 0.02279, -1.269, 0.4933, -1.544, -3.842, -4.519, -3.842, -4.442, -4.313, -1.468, -4.313, -1.544, -2.901, -4.502, -3.004, -4.442, -3.371, -1.468, -3.371, -4.089, 4.241, -1.135, 4.242, -1.135, 4.353, -4.089, 4.352, -4.042, 2.601, -4.042, 2.489, -1.087, 2.489, -1.087, 2.601, 5.304, 3.27, 5.378, 3.741, 2.403, 3.725, 2.329, 3.254, 5.376, 5.312, 2.422, 5.313, 2.422, 5.201, 5.376, 5.201, -1.087, 2.936, -4.042, 2.935, -4.042, 2.824, -1.087, 2.824, 2.048, 3.27, 2.122, 3.741, -0.8528, 3.725, -0.9266, 3.254, 2.151, 5.192, 2.151, 5.303, -0.8034, 5.303, -0.8034, 5.192, -4.042, 3.047, -4.042, 2.936, -1.087, 2.936, -1.087, 3.047, 2.048, 4.244, 2.122, 4.715, -0.8528, 4.699, -0.9266, 4.228, -4.042, 3.159, -4.042, 3.047, -1.087, 3.048, -1.087, 3.159, -4.042, 2.378, -1.087, 2.378, -1.087, 2.489, -4.042, 2.489, 2.329, 4.228, 5.304, 4.244, 5.378, 4.715, 2.403, 4.699, -4.042, 2.712, -1.087, 2.713, -1.087, 2.824, -4.042, 2.824, -4.042, 2.267, -1.087, 2.267, -1.087, 2.378, -4.042, 2.378, 5.304, 3.757, 5.378, 4.228, 2.403, 4.212, 2.329, 3.741, -4.042, 2.712, -4.042, 2.601, -1.087, 2.601, -1.087, 2.712, -4.085, 4.464, -4.085, 4.353, -1.135, 4.353, -1.135, 4.464, 2.064, 3.755, 2.121, 4.228, -0.851, 4.111, -0.8961, 3.742, -0.89, 5.192, -0.9949, 5.087, -0.89, 5.089, -1.001, 3.748, -0.8961, 3.742, -0.851, 4.111, -0.9551, 4.124, -1.03, 4.464, -1.135, 4.464, -1.135, 4.353, -1.03, 4.353, 5.481, 5.184, 5.378, 5.201, 5.333, 4.832, 5.437, 4.819, 1.191, -0.9183, 1.191, -0.6756, 0.7144, -0.6756, 0.7144, -0.9183, 1.668, -0.9183, 1.668, -0.6756, 1.191, -0.6756, 1.191, -0.9183, 0.7144, -0.9183, 0.7144, -0.6756, 0.2377, -0.6756, 0.2377, -0.9183, -0.7157, -0.9183, -0.7157, -0.6756, -1.192, -0.6756, -1.192, -0.9183, -0.239, -0.9183, -0.239, -0.6756, -0.7157, -0.6756, -0.7157, -0.9183, 5.005, -0.9183, 5.005, -0.6756, 4.528, -0.6756, 4.528, -0.9183, 4.051, -0.9183, 4.051, -0.6756, 3.575, -0.6756, 3.575, -0.9183, 4.528, -0.9183, 4.528, -0.6756, 4.051, -0.6756, 4.051, -0.9183, 3.098, -0.9183, 3.098, -0.6756, 2.621, -0.6756, 2.621, -0.9183, -1.03, 3.254, -1.03, 3.496, -4.173, 3.496, -4.173, 3.254, 3.575, -0.9183, 3.575, -0.6756, 3.098, -0.6756, 3.098, -0.9183, 2.144, -0.9183, 2.144, -0.6756, 1.668, -0.6756, 1.668, -0.9183, 2.621, -0.9183, 2.621, -0.6756, 2.144, -0.6756, 2.144, -0.9183, 5.109, 3.254, 4.633, 3.254, 4.633, 3.011, 5.109, 3.011, 0.3426, 2.266, -0.1341, 2.266, -0.1341, 2.024, 0.3426, 2.024, 5.481, 3.254, 5.109, 3.254, 5.109, 3.011, 5.481, 3.011, 1.773, 2.266, 1.296, 2.266, 1.296, 2.024, 1.773, 2.024, 4.156, 3.254, 3.679, 3.254, 3.679, 3.011, 4.156, 3.011, 1.296, 2.266, 0.8192, 2.266, 0.8192, 2.024, 1.296, 2.024, 4.633, 3.254, 4.156, 3.254, 4.156, 3.011, 4.633, 3.011, 2.726, 2.266, 2.249, 2.266, 2.249, 2.024, 2.726, 2.024, 3.203, 3.254, 2.726, 3.254, 2.726, 3.011, 3.203, 3.011, -1.468, -1.914, -4.401, -1.913, -4.401, -2.156, -1.468, -2.156, 2.249, 2.266, 1.773, 2.266, 1.773, 2.024, 2.249, 2.024, 3.679, 3.254, 3.203, 3.254, 3.203, 3.011, 3.679, 3.011, 3.679, 2.266, 3.203, 2.266, 3.203, 2.024, 3.679, 2.024, 2.249, 3.254, 1.773, 3.254, 1.773, 3.011, 2.249, 3.011, 3.203, 2.266, 2.726, 2.266, 2.726, 2.024, 3.203, 2.024, 2.726, 3.254, 2.249, 3.254, 2.249, 3.011, 2.726, 3.011, 0.3426, 3.011, -0.1341, 3.011, -0.1341, 2.266, 0.3426, 2.266, -3.342, 0.9638, -3.099, 0.9638, -3.099, 1.069, -3.342, 1.069, -2.622, 1.174, -2.622, 1.278, -3.099, 1.278, -3.099, 1.174, -3.342, 1.173, -3.342, 1.069, -3.099, 1.069, -3.099, 1.173, 5.206, -4.081, 5.206, -4.313, 5.481, -4.313, 5.481, -4.081, -1.192, -0.9346, -1.192, -0.9183, -1.468, -0.9183, -1.468, -0.9346, 5.206, -4.081, 5.481, -4.081, 5.481, -0.9346, 5.206, -0.9346])
me_plane_004.materials.append(mat_brick)
me_plane_004.materials.append(mat_concrete)
me_plane_004.update()
me_plane_006 = bpy.data.meshes.new('Plane.006')
me_plane_006.from_pydata([(34.44, 45.45, 0.0), (34.44, 45.45, 0.1555), (34.44, 47.67, 0.1555), (95.45, 47.67, 0.1555), (34.44, 77.67, 0.1555), (95.45, -45.45, 0.1555), (95.45, 77.67, 0.1555), (74.85, -45.45, 0.1555), (43.91, 47.67, 0.1555), (43.91, 77.67, 0.1555), (43.91, 45.45, 0.1555), (43.91, 45.45, 0.0), (54.91, 47.67, 0.1555), (54.91, 45.45, 0.1555), (54.91, 45.45, 0.0), (54.91, 77.67, 0.1555), (54.91, 47.67, 0.1555), (95.45, 47.67, 3.795), (95.45, 77.67, 3.795), (54.91, 77.67, 0.1555), (74.85, 47.67, 0.1555), (74.85, 45.45, 0.1555), (74.85, 77.67, 0.1555), (74.85, 47.67, 3.795), (74.85, 77.67, 3.795), (74.85, -45.45, 8.305), (95.45, -45.45, 8.305), (74.85, 1.106, 0.1555), (74.85, 1.106, 8.305), (95.45, 1.106, 8.305), (95.45, 1.106, 0.1555), (73.3, 77.67, 0.1555), (72.69, 77.67, 3.4), (72.73, 47.67, 0.1555), (72.73, 45.45, 0.1555), (72.73, 45.45, 0.0), (72.69, 47.67, 3.4), (74.85, -45.45, 0.1555), (72.73, -45.45, 0.1555), (72.73, 45.45, 0.0), (72.73, -45.45, 0.0), (94.45, 1.106, 0.1555), (94.45, -44.45, 0.1555), (94.45, -44.45, 7.305), (94.47, 1.056, 7.284), (75.85, -44.45, 0.1555), (75.85, -44.45, 7.305), (75.83, 1.056, 7.284), (75.85, 1.106, 0.1555), (94.48, 46.65, 2.874), (75.82, 46.65, 2.874), (75.85, 46.67, 0.1555), (94.45, 46.67, 0.1555), (74.85, -45.45, 2.74), (95.45, -45.45, 2.74), (74.85, 1.106, 2.74), (95.45, 1.106, 2.74), (74.85, -31.4, 0.1555), (74.85, -31.4, 2.74), (74.85, -35.34, 0.1555), (74.85, -35.34, 2.74), (95.45, -31.4, 0.1555), (75.84, -31.41, 7.299), (75.85, -31.4, 0.1555), (75.85, -35.34, 0.1555), (75.84, -35.35, 7.301), (94.45, -44.45, 2.741), (94.46, 1.081, 2.731), (75.85, -44.45, 2.741), (75.84, 1.081, 2.731), (75.83, 46.66, 0.5263), (94.47, 46.66, 0.5263), (75.84, -31.4, 2.738), (75.84, -35.34, 2.74), (75.85, -31.4, 0.1555), (75.85, -35.34, 0.1555)], [], [(56, 29, 26, 54), (31, 15, 19, 32), (53, 54, 26, 25), (1, 0, 11, 10), (4, 2, 8, 9), (2, 1, 10, 8), (10, 11, 14, 13), (9, 8, 12, 15), (8, 10, 13, 12), (24, 23, 17, 18), (3, 6, 18, 17), (55, 27, 57, 58), (15, 12, 16, 19), (33, 20, 23, 36), (32, 36, 23, 24), (6, 22, 24, 18), (33, 34, 21, 20), (69, 72, 63, 48), (29, 28, 25, 26), (17, 23, 28, 29), (63, 75, 74, 64, 45, 42, 41, 52, 51, 48), (23, 20, 27, 55, 28), (3, 17, 29, 56, 30), (12, 13, 34, 33), (13, 14, 35, 34), (19, 16, 36, 32), (12, 33, 36, 16), (22, 31, 32, 24), (34, 38, 37, 21), (38, 34, 39, 40), (67, 66, 43, 44), (68, 46, 43, 66), (73, 68, 45, 64), (44, 43, 46, 65, 62, 47), (49, 44, 47, 50), (70, 69, 48, 51), (71, 67, 44, 49), (70, 71, 49, 50), (28, 55, 58, 60, 53, 25), (7, 5, 54, 53), (30, 56, 54, 5, 61), (59, 60, 73, 64), (62, 65, 73, 72), (60, 59, 7, 53), (51, 52, 71, 70), (52, 41, 67, 71), (50, 47, 69, 70), (65, 46, 68, 73), (45, 68, 66, 42), (41, 42, 66, 67), (47, 62, 72, 69), (58, 72, 73, 60), (57, 63, 72, 58), (57, 59, 75, 74)])
me_plane_006.polygons.foreach_set('material_index', [0, 0, 0, 1, 1, 1, 1, 1, 1, 1, 0, 0, 0, 0, 1, 0, 1, 0, 1, 1, 1, 0, 0, 1, 1, 1, 0, 0, 1, 1, 0, 0, 0, 1, 1, 0, 0, 0, 0, 0, 0, 0, 0, 0, 0, 0, 0, 0, 0, 0, 0, 0, 0, 1])
_uv = me_plane_006.uv_layers.new(name='UVMap')
_uv.uv.foreach_set('vector', [1.804, 1.152, 1.804, 0.7752, 4.955, 0.7752, 4.955, 1.152, -2.456, 3.141, -1.211, 3.141, -1.211, 3.141, -2.414, 3.36, -1.217, 2.255, -2.612, 2.255, -2.612, 1.878, -1.217, 1.878, -1.211, 3.387, -1.211, 3.398, -1.852, 3.398, -1.852, 3.387, -3.784, -3.709, -1.913, -4.496, -1.665, -3.906, -3.536, -3.118, -1.913, -4.496, -1.775, -4.554, -1.527, -3.964, -1.665, -3.906, -1.852, 3.387, -1.852, 3.398, -2.597, 3.398, -2.597, 3.387, -3.536, -3.118, -1.665, -3.906, -1.376, -3.22, -3.247, -2.432, -1.665, -3.906, -1.527, -3.964, -1.238, -3.278, -1.376, -3.22, -3.381, -0.619, -1.351, -0.6221, -1.349, 0.7721, -3.379, 0.7752, -1.347, 1.327, -3.377, 1.327, -3.377, 1.08, -1.347, 1.08, 1.804, 1.502, 1.804, 1.327, 4.004, 1.327, 4.004, 1.502, -3.242, 3.398, -1.211, 3.398, -1.211, 3.398, -3.242, 3.398, -2.423, 2.676, -2.566, 2.676, -2.566, 2.43, -2.42, 2.456, -3.381, -0.7659, -1.351, -0.7689, -1.351, -0.6221, -3.381, -0.619, -3.955, 3.141, -2.561, 3.141, -2.561, 3.387, -3.955, 3.387, -0.9084, -2.109, -0.7705, -2.167, -0.7149, -2.035, -0.8528, -1.977, 1.874, 4.777, 4.072, 4.776, 4.072, 4.951, 1.872, 4.951, 1.804, 0.7752, 1.802, -0.619, 4.953, -0.6238, 4.955, 0.7704, -1.349, 0.7721, -1.351, -0.6221, 1.802, -0.619, 1.804, 0.7752, 4.072, 3.208, 4.338, 3.208, 4.072, 3.208, 4.338, 3.208, 4.955, 3.208, 4.955, 4.467, 1.872, 4.467, -1.211, 4.467, -1.211, 3.208, 1.872, 3.208, -1.347, 1.573, -1.347, 1.327, 1.804, 1.327, 1.804, 1.502, 1.804, 1.878, -1.347, 1.327, -1.347, 1.08, 1.804, 0.7752, 1.804, 1.152, 1.804, 1.327, -1.376, -3.22, -1.238, -3.278, -0.7705, -2.167, -0.9084, -2.109, -2.597, 3.387, -2.597, 3.398, -3.802, 3.398, -3.802, 3.387, -3.384, -1.974, -1.354, -1.977, -1.351, -0.7689, -3.381, -0.7659, -1.217, 2.676, -2.423, 2.676, -2.42, 2.456, -1.217, 2.676, -2.561, 3.141, -2.456, 3.141, -2.414, 3.36, -2.561, 3.387, -0.7705, -2.167, 4.9, -4.554, 4.955, -4.422, -0.7149, -2.035, 4.955, 5.446, -1.197, 5.446, -1.197, 5.435, 4.955, 5.435, 1.874, 5.125, 4.955, 5.126, 4.955, 5.435, 1.875, 5.434, -1.347, 1.502, -1.347, 1.81, -2.606, 1.81, -2.606, 1.502, 4.338, 4.776, 4.955, 4.776, 4.955, 4.951, 4.338, 4.951, 1.877, 1.879, 4.955, 1.88, 4.955, 3.139, 4.339, 3.139, 4.073, 3.14, 1.877, 3.141, -1.217, 1.878, 1.877, 1.879, 1.877, 3.141, -1.217, 3.141, -1.211, 4.926, 1.874, 4.777, 1.872, 4.951, -1.211, 4.951, -1.211, 4.976, 1.874, 5.125, 1.875, 5.434, -1.21, 5.135, -1.218, 2.835, -2.479, 2.835, -2.48, 2.676, -1.217, 2.676, 1.804, 1.878, 1.804, 1.502, 4.004, 1.502, 4.271, 1.502, 4.955, 1.502, 4.955, 1.878, -1.217, 2.43, -2.612, 2.43, -2.612, 2.255, -1.217, 2.255, 1.804, 1.327, 1.804, 1.152, 4.955, 1.152, 4.955, 1.327, 4.004, 1.327, -1.788, 1.81, -1.614, 1.81, -1.614, 1.878, -1.788, 1.878, 4.073, 4.468, 4.339, 4.468, 4.338, 4.776, 4.072, 4.776, 4.271, 1.502, 4.271, 1.327, 4.955, 1.327, 4.955, 1.502, -1.219, 2.86, -2.478, 2.86, -2.479, 2.835, -1.218, 2.835, -1.211, 4.951, 1.872, 4.951, 1.874, 5.125, -1.211, 4.976, -1.21, 4.767, 1.875, 4.469, 1.874, 4.777, -1.211, 4.926, 4.339, 4.468, 4.955, 4.467, 4.955, 4.776, 4.338, 4.776, -1.347, 1.327, -1.347, 1.502, -2.606, 1.502, -2.606, 1.327, 1.872, 4.951, 4.955, 4.951, 4.955, 5.126, 1.874, 5.125, 1.875, 4.469, 4.073, 4.468, 4.072, 4.776, 1.874, 4.777, -1.614, 1.878, -1.613, 1.811, -1.347, 1.81, -1.347, 1.878, -1.963, 1.878, -1.963, 1.81, -1.789, 1.811, -1.788, 1.878, 4.072, 3.141, 4.338, 3.141, 4.338, 3.208, 4.072, 3.208])
me_plane_006.materials.append(mat_brick)
me_plane_006.materials.append(mat_concrete)
me_plane_006.update()

# ---- objects
ob_grass = bpy.data.objects.new('grass', me_plane)
ob_wall = bpy.data.objects.new('wall', me_plane_001)
ob_half_roof_building = bpy.data.objects.new('half roof building', me_plane_004)
ob_ramp = bpy.data.objects.new('ramp', me_plane_006)

# ---- transforms, parenting, visibility, modifiers, constraints
ob_grass.location = (19.76, -36.26, -2.087)
ob_wall.location = (19.76, -36.26, -2.087)
ob_half_roof_building.location = (19.76, -36.26, -2.087)
ob_ramp.location = (19.76, -36.26, -2.087)

# ---- collection membership
col_collection.objects.link(ob_grass)
col_collection.objects.link(ob_wall)
col_collection.objects.link(ob_half_roof_building)
col_collection.objects.link(ob_ramp)

# ---- scene / render settings (as saved in the file)
scene.frame_start = 1; scene.frame_end = 250; scene.frame_set(1)
scene.render.engine = 'BLENDER_EEVEE_NEXT'
scene.cycles.sampling_pattern = 'TABULATED_SOBOL'
bpy.context.view_layer.update()

# ---- added for rendering (the .blend has no active camera and no usable light): camera, sun
cam_auto = bpy.data.cameras.new('AutoCamera')
cam_auto.lens = 50.0
cam_auto.sensor_width = 36.0
cam_auto.clip_end = 2952.71
ob_auto_camera = bpy.data.objects.new('AutoCamera', cam_auto)
scene.collection.objects.link(ob_auto_camera)
ob_auto_camera.location = (218.324, -223.554, 136.251)
ob_auto_camera.rotation_euler = (1.09748, -7.21219e-08, 0.694738)
scene.camera = ob_auto_camera
light_auto_sun = bpy.data.lights.new('AutoSun', 'SUN')
light_auto_sun.energy = 3.0
light_auto_sun.angle = 0.0523599
ob_auto_sun = bpy.data.objects.new('AutoSun', light_auto_sun)
scene.collection.objects.link(ob_auto_sun)
ob_auto_sun.rotation_euler = (0.872665, 0.174533, 0.523599)
bpy.context.view_layer.update()
